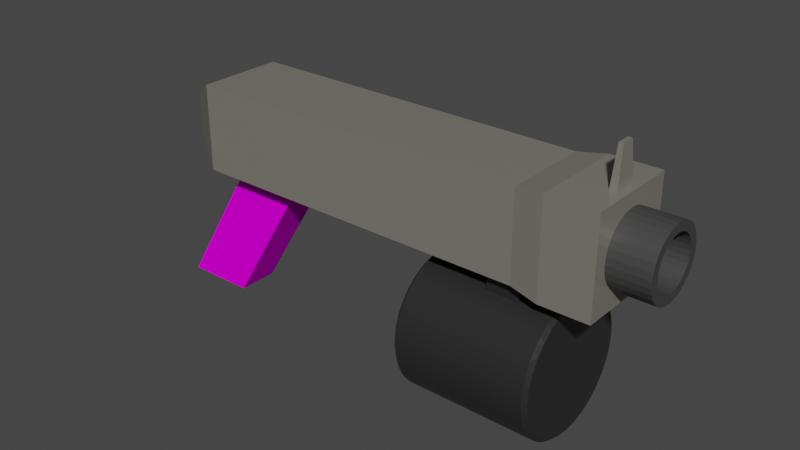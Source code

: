 # Source: nailgun.blend  (saved by Blender 3.0.42; exported with 4.5.12 LTS)
import bpy
from mathutils import Matrix  # noqa: F401  (used for matrix-valued properties, if any)

bpy.ops.wm.read_factory_settings(use_empty=True)
scene = bpy.context.scene
scene.name = 'Scene'

# ---- collections
col_collection = bpy.data.collections.new('Collection'); scene.collection.children.link(col_collection)

# ---- images (referenced by path relative to the original .blend; pixels are not part of the script)
import os
ASSET_DIR = os.environ.get("B2B_ASSET_DIR", "")  # directory of the original .blend (textures are referenced by path, not embedded)
HERE = os.path.dirname(os.path.abspath(__file__))  # packed textures are extracted next to this script under _unpacked/

def load_image(name, relpath, width, height, colorspace="sRGB"):
    """Load a texture the original file referenced (path relative to the .blend, or extracted next to this script)."""
    p = next((c for c in (os.path.join(HERE, relpath), os.path.join(ASSET_DIR, relpath)) if relpath and os.path.exists(c)), "")
    if p:
        img = bpy.data.images.load(p, check_existing=True)
        img.name = name
    else:  # same state as the original file: an image datablock whose file is absent (Cycles renders it pink)
        img = bpy.data.images.new(name, width, height)
        img.source = "FILE"
        img.filepath = "//" + (relpath or name)
    img.colorspace_settings.name = colorspace
    return img
img_nailgun_grip_png = load_image('nailgun_grip.png', 'nailgun_grip.png', 1024, 1024, 'sRGB')

# ---- materials (node trees are filled in below, after node groups)
mat_material_003 = bpy.data.materials.new('Material.003')
mat_material_003.use_transparent_shadow = False
mat_material_001 = bpy.data.materials.new('Material.001')
mat_material_001.use_transparent_shadow = False
mat_material_002 = bpy.data.materials.new('Material.002')
mat_material_002.use_transparent_shadow = False
mat_material_004 = bpy.data.materials.new('Material.004')
mat_material_004.use_transparent_shadow = False

# ---- material node trees
mat_material_003.use_nodes = True; mat_material_003.node_tree.nodes.clear()
_N = mat_material_003.node_tree.nodes; _L = mat_material_003.node_tree.links
n0 = _N.new('ShaderNodeBsdfPrincipled'); n0.name = 'Principled BSDF'; n0.location = (10, 300)
n0.distribution = 'GGX'
n0.subsurface_method = 'RANDOM_WALK_SKIN'
n0.inputs[0].default_value = (0.0291, 0.0291, 0.0291, 1.0)
n0.inputs[1].default_value = 0.1811
n0.inputs[2].default_value = 0.3504
n0.inputs[3].default_value = 1.45
n0.inputs[27].default_value = (0.0, 0.0, 0.0, 1.0)
n0.inputs[28].default_value = 1.0
n1 = _N.new('ShaderNodeOutputMaterial'); n1.name = 'Material Output'; n1.location = (300, 300)
_L.new(n0.outputs[0], n1.inputs[0])
n1.is_active_output = True
mat_material_001.use_nodes = True; mat_material_001.node_tree.nodes.clear()
_N = mat_material_001.node_tree.nodes; _L = mat_material_001.node_tree.links
n0 = _N.new('ShaderNodeBsdfPrincipled'); n0.name = 'Principled BSDF'; n0.location = (10, 300)
n0.distribution = 'GGX'
n0.subsurface_method = 'RANDOM_WALK_SKIN'
n0.inputs[0].default_value = (0.2529, 0.2402, 0.2041, 1.0)
n0.inputs[1].default_value = 0.252
n0.inputs[2].default_value = 0.2244
n0.inputs[3].default_value = 1.45
n0.inputs[27].default_value = (0.0, 0.0, 0.0, 1.0)
n0.inputs[28].default_value = 1.0
n1 = _N.new('ShaderNodeOutputMaterial'); n1.name = 'Material Output'; n1.location = (300, 300)
_L.new(n0.outputs[0], n1.inputs[0])
n1.is_active_output = True
mat_material_002.use_nodes = True; mat_material_002.node_tree.nodes.clear()
_N = mat_material_002.node_tree.nodes; _L = mat_material_002.node_tree.links
n0 = _N.new('ShaderNodeBsdfPrincipled'); n0.name = 'Principled BSDF'; n0.location = (10, 300)
n0.distribution = 'GGX'
n0.subsurface_method = 'RANDOM_WALK_SKIN'
n0.inputs[0].default_value = (0.05222, 0.05222, 0.05222, 1.0)
n0.inputs[3].default_value = 1.45
n0.inputs[27].default_value = (0.0, 0.0, 0.0, 1.0)
n0.inputs[28].default_value = 1.0
n1 = _N.new('ShaderNodeOutputMaterial'); n1.name = 'Material Output'; n1.location = (300, 300)
_L.new(n0.outputs[0], n1.inputs[0])
n1.is_active_output = True
mat_material_004.use_nodes = True; mat_material_004.node_tree.nodes.clear()
_N = mat_material_004.node_tree.nodes; _L = mat_material_004.node_tree.links
n0 = _N.new('ShaderNodeBsdfPrincipled'); n0.name = 'Principled BSDF'; n0.location = (10, 300)
n0.distribution = 'GGX'
n0.subsurface_method = 'RANDOM_WALK_SKIN'
n0.inputs[2].default_value = 1.0
n0.inputs[3].default_value = 1.45
n0.inputs[13].default_value = 0.0
n0.inputs[27].default_value = (0.0, 0.0, 0.0, 1.0)
n0.inputs[28].default_value = 1.0
n1 = _N.new('ShaderNodeOutputMaterial'); n1.name = 'Material Output'; n1.location = (300, 300)
n2 = _N.new('ShaderNodeTexImage'); n2.name = 'Image Texture'; n2.location = (-280, 280)
n2.image = img_nailgun_grip_png
n2.interpolation = 'Closest'
_L.new(n0.outputs[0], n1.inputs[0])
_L.new(n2.outputs[0], n0.inputs[0])
n1.is_active_output = True

# ---- world
world_world = bpy.data.worlds.new('World'); scene.world = world_world
world_world.use_nodes = True; world_world.node_tree.nodes.clear()
_N = world_world.node_tree.nodes; _L = world_world.node_tree.links
n0 = _N.new('ShaderNodeOutputWorld'); n0.name = 'World Output'; n0.location = (300, 300)
n1 = _N.new('ShaderNodeBackground'); n1.name = 'Background'; n1.location = (10, 300)
n1.inputs[0].default_value = (0.05088, 0.05088, 0.05088, 1.0)
_L.new(n1.outputs[0], n0.inputs[0])
n0.is_active_output = True
world_world.color = (0.05088, 0.05088, 0.05088)
world_world.use_sun_shadow = False
world_world.sun_shadow_jitter_overblur = 0.0

# ---- meshes
me_cylinder_002 = bpy.data.meshes.new('Cylinder.002')
me_cylinder_002.from_pydata([(-1.35e-08, 0.9466, -1.0), (-0.05293, 0.9948, -0.9468), (0.05293, 0.9948, -0.9468), (-1.397e-08, 0.9466, 1.0), (0.05293, 0.9948, 0.9468), (-0.05293, 0.9948, 0.9468), (0.1847, 0.9284, -1.0), (0.1422, 0.986, -0.9468), (0.246, 0.9653, -0.9468), (0.1847, 0.9284, 1.0), (0.246, 0.9653, 0.9468), (0.1422, 0.986, 0.9468), (0.3622, 0.8745, -1.0), (0.3318, 0.9393, -0.9468), (0.4296, 0.8988, -0.9468), (0.3622, 0.8745, 1.0), (0.4296, 0.8988, 0.9468), (0.3318, 0.9393, 0.9468), (0.5259, 0.787, -1.0), (0.5087, 0.8565, -0.9468), (0.5967, 0.7977, -0.9468), (0.5259, 0.787, 1.0), (0.5967, 0.7977, 0.9468), (0.5087, 0.8565, 0.9468), (0.6693, 0.6693, -1.0), (0.666, 0.7408, -0.9468), (0.7408, 0.666, -0.9468), (0.6693, 0.6693, 1.0), (0.7408, 0.666, 0.9468), (0.666, 0.7408, 0.9468), (0.787, 0.5259, -1.0), (0.7977, 0.5967, -0.9468), (0.8565, 0.5087, -0.9468), (0.787, 0.5259, 1.0), (0.8565, 0.5087, 0.9468), (0.7977, 0.5967, 0.9468), (0.8745, 0.3622, -1.0), (0.8988, 0.4296, -0.9468), (0.9393, 0.3318, -0.9468), (0.8745, 0.3622, 1.0), (0.9393, 0.3318, 0.9468), (0.8988, 0.4296, 0.9468), (0.9284, 0.1847, -1.0), (0.9653, 0.246, -0.9468), (0.986, 0.1422, -0.9468), (0.9284, 0.1847, 1.0), (0.986, 0.1422, 0.9468), (0.9653, 0.246, 0.9468), (0.9466, -4.051e-08, -1.0), (0.9948, 0.05293, -0.9468), (0.9948, -0.05293, -0.9468), (0.9466, -4.051e-08, 1.0), (0.9948, -0.05293, 0.9468), (0.9948, 0.05293, 0.9468), (0.9284, -0.1847, -1.0), (0.986, -0.1422, -0.9468), (0.9653, -0.246, -0.9468), (0.9284, -0.1847, 1.0), (0.9653, -0.246, 0.9468), (0.986, -0.1422, 0.9468), (0.8745, -0.3622, -1.0), (0.9393, -0.3318, -0.9468), (0.8988, -0.4296, -0.9468), (0.8745, -0.3622, 1.0), (0.8988, -0.4296, 0.9468), (0.9393, -0.3318, 0.9468), (0.787, -0.5259, -1.0), (0.8565, -0.5087, -0.9468), (0.7977, -0.5967, -0.9468), (0.787, -0.5259, 1.0), (0.7977, -0.5967, 0.9468), (0.8565, -0.5087, 0.9468), (0.6693, -0.6693, -1.0), (0.7408, -0.666, -0.9468), (0.666, -0.7408, -0.9468), (0.6693, -0.6693, 1.0), (0.666, -0.7408, 0.9468), (0.7408, -0.666, 0.9468), (0.5259, -0.787, -1.0), (0.5967, -0.7977, -0.9468), (0.5087, -0.8565, -0.9468), (0.5259, -0.787, 1.0), (0.5087, -0.8565, 0.9468), (0.5967, -0.7977, 0.9468), (0.3622, -0.8745, -1.0), (0.4296, -0.8988, -0.9468), (0.3318, -0.9393, -0.9468), (0.3622, -0.8745, 1.0), (0.3318, -0.9393, 0.9468), (0.4296, -0.8988, 0.9468), (0.1847, -0.9284, -1.0), (0.246, -0.9653, -0.9468), (0.1422, -0.986, -0.9468), (0.1847, -0.9284, 1.0), (0.1422, -0.986, 0.9468), (0.246, -0.9653, 0.9468), (-8.149e-08, -0.9466, -1.0), (0.05293, -0.9948, -0.9468), (-0.05293, -0.9948, -0.9468), (-8.103e-08, -0.9466, 1.0), (-0.05293, -0.9948, 0.9468), (0.05293, -0.9948, 0.9468), (-0.1847, -0.9284, -1.0), (-0.1422, -0.986, -0.9468), (-0.246, -0.9653, -0.9468), (-0.1847, -0.9284, 1.0), (-0.246, -0.9653, 0.9468), (-0.1422, -0.986, 0.9468), (-0.3622, -0.8745, -1.0), (-0.3318, -0.9393, -0.9468), (-0.4296, -0.8988, -0.9468), (-0.3622, -0.8745, 1.0), (-0.4296, -0.8988, 0.9468), (-0.3318, -0.9393, 0.9468), (-0.5259, -0.787, -1.0), (-0.5087, -0.8565, -0.9468), (-0.5967, -0.7977, -0.9468), (-0.5259, -0.787, 1.0), (-0.5967, -0.7977, 0.9468), (-0.5087, -0.8565, 0.9468), (-0.6693, -0.6693, -1.0), (-0.666, -0.7408, -0.9468), (-0.7408, -0.666, -0.9468), (-0.6693, -0.6693, 1.0), (-0.7408, -0.666, 0.9468), (-0.666, -0.7408, 0.9468), (-0.787, -0.5259, -1.0), (-0.7977, -0.5967, -0.9468), (-0.8565, -0.5087, -0.9468), (-0.787, -0.5259, 1.0), (-0.8565, -0.5087, 0.9468), (-0.7977, -0.5967, 0.9468), (-0.8745, -0.3622, -1.0), (-0.8988, -0.4296, -0.9468), (-0.9393, -0.3318, -0.9468), (-0.8745, -0.3622, 1.0), (-0.9393, -0.3318, 0.9468), (-0.8988, -0.4296, 0.9468), (-0.9284, -0.1847, -1.0), (-0.9653, -0.246, -0.9468), (-0.986, -0.1422, -0.9468), (-0.9284, -0.1847, 1.0), (-0.986, -0.1422, 0.9468), (-0.9653, -0.246, 0.9468), (-0.9466, 1.211e-08, -1.0), (-0.9948, -0.05293, -0.9468), (-0.9948, 0.05293, -0.9468), (-0.9466, 1.211e-08, 1.0), (-0.9948, 0.05293, 0.9468), (-0.9948, -0.05293, 0.9468), (-0.9284, 0.1847, -1.0), (-0.986, 0.1422, -0.9468), (-0.9653, 0.246, -0.9468), (-0.9284, 0.1847, 1.0), (-0.9653, 0.246, 0.9468), (-0.986, 0.1422, 0.9468), (-0.8745, 0.3622, -1.0), (-0.9393, 0.3318, -0.9468), (-0.8988, 0.4296, -0.9468), (-0.8745, 0.3622, 1.0), (-0.8988, 0.4296, 0.9468), (-0.9393, 0.3318, 0.9468), (-0.787, 0.5259, -1.0), (-0.8565, 0.5087, -0.9468), (-0.7977, 0.5967, -0.9468), (-0.787, 0.5259, 1.0), (-0.7977, 0.5967, 0.9468), (-0.8565, 0.5087, 0.9468), (-0.6693, 0.6693, -1.0), (-0.7408, 0.666, -0.9468), (-0.666, 0.7408, -0.9468), (-0.6693, 0.6693, 1.0), (-0.666, 0.7408, 0.9468), (-0.7408, 0.666, 0.9468), (-0.5259, 0.787, -1.0), (-0.5967, 0.7977, -0.9468), (-0.5087, 0.8565, -0.9468), (-0.5259, 0.787, 1.0), (-0.5087, 0.8565, 0.9468), (-0.5967, 0.7977, 0.9468), (-0.3622, 0.8745, -1.0), (-0.4296, 0.8988, -0.9468), (-0.3318, 0.9393, -0.9468), (-0.3622, 0.8745, 1.0), (-0.3318, 0.9393, 0.9468), (-0.4296, 0.8988, 0.9468), (-0.1847, 0.9284, -1.0), (-0.246, 0.9653, -0.9468), (-0.1422, 0.986, -0.9468), (-0.1847, 0.9284, 1.0), (-0.1422, 0.986, 0.9468), (-0.246, 0.9653, 0.9468), (-0.6677, 0.7051, -0.9734), (-0.5613, 0.7924, -0.9734), (-0.05293, 0.9948, 0.0), (0.05293, 0.9948, 0.0), (0.246, 0.9653, 0.0), (0.1422, 0.986, 0.0), (0.4296, 0.8988, 0.0), (0.3318, 0.9393, 0.0), (0.5967, 0.7977, 0.0), (0.5087, 0.8565, 0.0), (0.7408, 0.666, 0.0), (0.666, 0.7408, 0.0), (0.8565, 0.5087, 0.0), (0.7977, 0.5967, 0.0), (0.9393, 0.3318, 0.0), (0.8988, 0.4296, 0.0), (0.986, 0.1422, 0.0), (0.9653, 0.246, 0.0), (0.9948, -0.05293, 0.0), (0.9948, 0.05293, 0.0), (0.9653, -0.246, 0.0), (0.986, -0.1422, 0.0), (0.8988, -0.4296, 0.0), (0.9393, -0.3318, 0.0), (0.7977, -0.5967, 0.0), (0.8565, -0.5087, 0.0), (0.666, -0.7408, 0.0), (0.7408, -0.666, 0.0), (0.5087, -0.8565, 0.0), (0.5967, -0.7977, 0.0), (0.3318, -0.9393, 0.0), (0.4296, -0.8988, 0.0), (0.1422, -0.986, 0.0), (0.246, -0.9653, 0.0), (-0.05293, -0.9948, 0.0), (0.05293, -0.9948, 0.0), (-0.246, -0.9653, 0.0), (-0.1422, -0.986, 0.0), (-0.4296, -0.8988, 0.0), (-0.3318, -0.9393, 0.0), (-0.5967, -0.7977, 0.0), (-0.5087, -0.8565, 0.0), (-0.7408, -0.666, 0.0), (-0.666, -0.7408, 0.0), (-0.8565, -0.5087, 0.0), (-0.7977, -0.5967, 0.0), (-0.9393, -0.3318, 0.0), (-0.8988, -0.4296, 0.0), (-0.986, -0.1422, 0.0), (-0.9653, -0.246, 0.0), (-0.9948, 0.05293, 0.0), (-0.9948, -0.05293, 0.0), (-0.9653, 0.246, 0.0), (-0.986, 0.1422, 0.0), (-0.8988, 0.4296, 0.0), (-0.9393, 0.3318, 0.0), (-0.7977, 0.5967, 0.0), (-0.8565, 0.5087, 0.0), (-0.666, 0.7408, 0.0), (-0.7408, 0.666, 0.0), (-0.5087, 0.8565, 0.0), (-0.5967, 0.7977, 0.0), (-0.3318, 0.9393, 0.0), (-0.4296, 0.8988, 0.0), (-0.1422, 0.986, 0.0), (-0.246, 0.9653, 0.0), (-0.9904, 0.09755, -0.9468), (-0.9375, 0.09233, -1.0), (-0.9904, 0.09755, 0.9468), (-0.9375, 0.09233, 1.0), (-0.9904, 0.09755, 0.0), (-0.7693, -0.6313, -0.9468), (-0.7282, -0.5976, -1.0), (-0.7693, -0.6313, 0.9468), (-0.7282, -0.5976, 1.0), (-0.7693, -0.6313, 0.0), (-0.05293, 0.9948, 0.4734), (0.1422, 0.986, 0.4734), (0.3318, 0.9393, 0.4734), (0.5087, 0.8565, 0.4734), (0.666, 0.7408, 0.4734), (0.7977, 0.5967, 0.4734), (0.8988, 0.4296, 0.4734), (0.9653, 0.246, 0.4734), (0.9948, 0.05293, 0.4734), (0.986, -0.1422, 0.4734), (0.9393, -0.3318, 0.4734), (0.8565, -0.5087, 0.4734), (0.7408, -0.666, 0.4734), (0.5967, -0.7977, 0.4734), (0.4296, -0.8988, 0.4734), (0.246, -0.9653, 0.4734), (0.05293, -0.9948, 0.4734), (-0.1422, -0.986, 0.4734), (-0.3318, -0.9393, 0.4734), (-0.5087, -0.8565, 0.4734), (-0.666, -0.7408, 0.4734), (-0.7977, -0.5967, 0.4734), (-0.8988, -0.4296, 0.4734), (-0.9653, -0.246, 0.4734), (-0.9948, -0.05293, 0.4734), (-0.986, 0.1422, 0.4734), (-0.9393, 0.3318, 0.4734), (-0.8565, 0.5087, 0.4734), (-0.7408, 0.666, 0.4734), (-0.5967, 0.7977, 0.4734), (-0.4296, 0.8988, 0.4734), (-0.246, 0.9653, 0.4734), (0.05293, 0.9948, 0.4734), (0.246, 0.9653, 0.4734), (0.4296, 0.8988, 0.4734), (0.5967, 0.7977, 0.4734), (0.7408, 0.666, 0.4734), (0.8565, 0.5087, 0.4734), (0.9393, 0.3318, 0.4734), (0.986, 0.1422, 0.4734), (0.9948, -0.05293, 0.4734), (0.9653, -0.246, 0.4734), (0.8988, -0.4296, 0.4734), (0.7977, -0.5967, 0.4734), (0.666, -0.7408, 0.4734), (0.5087, -0.8565, 0.4734), (0.3318, -0.9393, 0.4734), (0.1422, -0.986, 0.4734), (-0.05293, -0.9948, 0.4734), (-0.246, -0.9653, 0.4734), (-0.4296, -0.8988, 0.4734), (-0.5967, -0.7977, 0.4734), (-0.7408, -0.666, 0.4734), (-0.8565, -0.5087, 0.4734), (-0.9393, -0.3318, 0.4734), (-0.986, -0.1422, 0.4734), (-0.9948, 0.05293, 0.4734), (-0.9653, 0.246, 0.4734), (-0.8988, 0.4296, 0.4734), (-0.7977, 0.5967, 0.4734), (-0.666, 0.7408, 0.4734), (-0.5087, 0.8565, 0.4734), (-0.3318, 0.9393, 0.4734), (-0.1422, 0.986, 0.4734), (-0.9904, 0.09755, 0.4734), (-0.7693, -0.6313, 0.4734), (-1.914, -0.3219, 0.0), (-1.873, -0.4198, 0.0), (-1.96, -0.1323, 0.0), (-1.94, -0.2362, 0.0), (-1.969, 0.06277, 0.0), (-1.969, -0.04309, 0.0), (-1.94, 0.2558, 0.0), (-1.96, 0.152, 0.0), (-1.873, 0.4394, 0.0), (-1.914, 0.3416, 0.0), (-1.965, 0.1074, 0.0), (-1.873, -0.4198, 0.4734), (-1.94, -0.2362, 0.4734), (-1.969, -0.04309, 0.4734), (-1.96, 0.152, 0.4734), (-1.914, 0.3416, 0.4734), (-1.914, -0.3219, 0.4734), (-1.96, -0.1323, 0.4734), (-1.969, 0.06277, 0.4734), (-1.94, 0.2558, 0.4734), (-1.873, 0.4394, 0.4734), (-1.965, 0.1074, 0.4734), (0.05293, 0.9948, -0.4734), (0.246, 0.9653, -0.4734), (0.4296, 0.8988, -0.4734), (0.5967, 0.7977, -0.4734), (0.7408, 0.666, -0.4734), (0.8565, 0.5087, -0.4734), (0.9393, 0.3318, -0.4734), (0.986, 0.1422, -0.4734), (0.9948, -0.05293, -0.4734), (0.9653, -0.246, -0.4734), (0.8988, -0.4296, -0.4734), (0.7977, -0.5967, -0.4734), (0.666, -0.7408, -0.4734), (0.5087, -0.8565, -0.4734), (0.3318, -0.9393, -0.4734), (0.1422, -0.986, -0.4734), (-0.05293, -0.9948, -0.4734), (-0.246, -0.9653, -0.4734), (-0.4296, -0.8988, -0.4734), (-0.5967, -0.7977, -0.4734), (-0.7408, -0.666, -0.4734), (-0.8565, -0.5087, -0.4734), (-0.9393, -0.3318, -0.4734), (-0.986, -0.1422, -0.4734), (-0.9948, 0.05293, -0.4734), (-0.9653, 0.246, -0.4734), (-0.8988, 0.4296, -0.4734), (-0.7977, 0.5967, -0.4734), (-0.666, 0.7408, -0.4734), (-0.5087, 0.8565, -0.4734), (-0.3318, 0.9393, -0.4734), (-0.1422, 0.986, -0.4734), (-0.05293, 0.9948, -0.4734), (0.1422, 0.986, -0.4734), (0.3318, 0.9393, -0.4734), (0.5087, 0.8565, -0.4734), (0.666, 0.7408, -0.4734), (0.7977, 0.5967, -0.4734), (0.8988, 0.4296, -0.4734), (0.9653, 0.246, -0.4734), (0.9948, 0.05293, -0.4734), (0.986, -0.1422, -0.4734), (0.9393, -0.3318, -0.4734), (0.8565, -0.5087, -0.4734), (0.7408, -0.666, -0.4734), (0.5967, -0.7977, -0.4734), (0.4296, -0.8988, -0.4734), (0.246, -0.9653, -0.4734), (0.05293, -0.9948, -0.4734), (-0.1422, -0.986, -0.4734), (-0.3318, -0.9393, -0.4734), (-0.5087, -0.8565, -0.4734), (-0.666, -0.7408, -0.4734), (-0.7977, -0.5967, -0.4734), (-0.8988, -0.4296, -0.4734), (-0.9653, -0.246, -0.4734), (-0.9948, -0.05293, -0.4734), (-0.986, 0.1422, -0.4734), (-0.9393, 0.3318, -0.4734), (-0.8565, 0.5087, -0.4734), (-0.7408, 0.666, -0.4734), (-0.5967, 0.7977, -0.4734), (-0.4296, 0.8988, -0.4734), (-0.246, 0.9653, -0.4734), (-0.9904, 0.09755, -0.4734), (-0.7693, -0.6313, -0.4734)], [], [(331, 190, 5, 268), (302, 16, 23, 271), (303, 22, 29, 272), (304, 28, 35, 273), (305, 34, 41, 274), (306, 40, 47, 275), (307, 46, 53, 276), (308, 52, 59, 277), (309, 58, 65, 278), (310, 64, 71, 279), (311, 70, 77, 280), (312, 76, 83, 281), (313, 82, 89, 282), (314, 88, 95, 283), (315, 94, 101, 284), (316, 100, 107, 285), (317, 106, 113, 286), (318, 112, 119, 287), (319, 118, 125, 288), (333, 265, 131, 289), (321, 130, 137, 290), (322, 136, 143, 291), (323, 142, 149, 292), (332, 260, 155, 293), (325, 154, 161, 294), (326, 160, 167, 295), (327, 166, 173, 296), (328, 172, 179, 297), (329, 178, 185, 298), (330, 184, 191, 299), (301, 10, 17, 270), (9, 3, 189, 183, 177, 171, 165, 159, 153, 261, 147, 141, 135, 129, 266, 123, 117, 111, 105, 99, 93, 87, 81, 75, 69, 63, 57, 51, 45, 39, 33, 27, 21, 15), (300, 4, 11, 269), (0, 1, 2), (3, 4, 5), (6, 7, 8), (9, 10, 11), (12, 13, 14), (15, 16, 17), (18, 19, 20), (21, 22, 23), (24, 25, 26), (27, 28, 29), (30, 31, 32), (33, 34, 35), (36, 37, 38), (39, 40, 41), (42, 43, 44), (45, 46, 47), (48, 49, 50), (51, 52, 53), (54, 55, 56), (57, 58, 59), (60, 61, 62), (63, 64, 65), (66, 67, 68), (69, 70, 71), (72, 73, 74), (75, 76, 77), (78, 79, 80), (81, 82, 83), (84, 85, 86), (87, 88, 89), (90, 91, 92), (93, 94, 95), (96, 97, 98), (99, 100, 101), (102, 103, 104), (105, 106, 107), (108, 109, 110), (111, 112, 113), (114, 115, 116), (117, 118, 119), (120, 121, 122), (123, 124, 125), (126, 127, 128), (129, 130, 131), (132, 133, 134), (135, 136, 137), (138, 139, 140), (141, 142, 143), (144, 145, 146), (147, 148, 149), (150, 151, 152), (153, 154, 155), (156, 157, 158), (159, 160, 161), (162, 163, 164), (165, 166, 167), (168, 169, 170, 192), (171, 172, 173), (174, 193, 175, 176), (177, 178, 179), (180, 181, 182), (183, 184, 185), (186, 187, 188), (189, 190, 191), (2, 7, 6, 0), (11, 4, 3, 9), (268, 5, 4, 300), (357, 8, 7, 389), (8, 13, 12, 6), (17, 10, 9, 15), (358, 14, 13, 390), (14, 19, 18, 12), (23, 16, 15, 21), (359, 20, 19, 391), (20, 25, 24, 18), (29, 22, 21, 27), (360, 26, 25, 392), (26, 31, 30, 24), (35, 28, 27, 33), (361, 32, 31, 393), (32, 37, 36, 30), (41, 34, 33, 39), (362, 38, 37, 394), (38, 43, 42, 36), (47, 40, 39, 45), (363, 44, 43, 395), (44, 49, 48, 42), (53, 46, 45, 51), (364, 50, 49, 396), (50, 55, 54, 48), (59, 52, 51, 57), (365, 56, 55, 397), (56, 61, 60, 54), (65, 58, 57, 63), (366, 62, 61, 398), (62, 67, 66, 60), (71, 64, 63, 69), (367, 68, 67, 399), (68, 73, 72, 66), (77, 70, 69, 75), (368, 74, 73, 400), (74, 79, 78, 72), (83, 76, 75, 81), (369, 80, 79, 401), (80, 85, 84, 78), (89, 82, 81, 87), (370, 86, 85, 402), (86, 91, 90, 84), (95, 88, 87, 93), (371, 92, 91, 403), (92, 97, 96, 90), (101, 94, 93, 99), (372, 98, 97, 404), (98, 103, 102, 96), (107, 100, 99, 105), (373, 104, 103, 405), (104, 109, 108, 102), (113, 106, 105, 111), (374, 110, 109, 406), (110, 115, 114, 108), (119, 112, 111, 117), (375, 116, 115, 407), (116, 121, 120, 114), (125, 118, 117, 123), (376, 122, 121, 408), (263, 127, 126, 264), (265, 124, 123, 266), (377, 128, 127, 409), (128, 133, 132, 126), (137, 130, 129, 135), (378, 134, 133, 410), (134, 139, 138, 132), (143, 136, 135, 141), (379, 140, 139, 411), (140, 145, 144, 138), (149, 142, 141, 147), (380, 146, 145, 412), (258, 151, 150, 259), (260, 148, 147, 261), (381, 152, 151, 413), (152, 157, 156, 150), (161, 154, 153, 159), (382, 158, 157, 414), (158, 163, 162, 156), (167, 160, 159, 165), (383, 164, 163, 415), (164, 169, 168, 162), (173, 166, 165, 171), (384, 170, 169, 416), (192, 193, 174, 168), (179, 172, 171, 177), (385, 176, 175, 417), (176, 181, 180, 174), (185, 178, 177, 183), (386, 182, 181, 418), (182, 187, 186, 180), (191, 184, 183, 189), (387, 188, 187, 419), (188, 1, 0, 186), (5, 190, 189, 3), (0, 6, 12, 18, 24, 30, 36, 42, 48, 54, 60, 66, 72, 78, 84, 90, 96, 102, 108, 114, 120, 264, 126, 132, 138, 144, 259, 150, 156, 162, 168, 174, 180, 186), (170, 175, 193, 192), (331, 256, 257, 299), (330, 254, 255, 298), (329, 252, 253, 297), (328, 250, 251, 296), (327, 248, 249, 295), (240, 241, 337, 336), (239, 290, 345, 335), (242, 243, 339, 338), (322, 291, 346, 350), (244, 245, 341, 340), (321, 236, 237, 289), (320, 234, 235, 288), (319, 232, 233, 287), (318, 230, 231, 286), (317, 228, 229, 285), (316, 226, 227, 284), (315, 224, 225, 283), (314, 222, 223, 282), (313, 220, 221, 281), (312, 218, 219, 280), (311, 216, 217, 279), (310, 214, 215, 278), (309, 212, 213, 277), (308, 210, 211, 276), (307, 208, 209, 275), (306, 206, 207, 274), (305, 204, 205, 273), (304, 202, 203, 272), (303, 200, 201, 271), (302, 198, 199, 270), (301, 196, 197, 269), (388, 194, 195, 356), (356, 195, 197, 389), (357, 196, 199, 390), (386, 254, 257, 419), (385, 252, 255, 418), (384, 250, 253, 417), (383, 248, 251, 416), (382, 246, 249, 415), (381, 244, 247, 414), (420, 262, 245, 413), (379, 240, 243, 412), (378, 238, 241, 411), (377, 236, 239, 410), (421, 267, 237, 409), (375, 232, 235, 408), (374, 230, 233, 407), (373, 228, 231, 406), (372, 226, 229, 405), (371, 224, 227, 404), (370, 222, 225, 403), (369, 220, 223, 402), (368, 218, 221, 401), (367, 216, 219, 400), (366, 214, 217, 399), (365, 212, 215, 398), (364, 210, 213, 397), (363, 208, 211, 396), (362, 206, 209, 395), (361, 204, 207, 394), (360, 202, 205, 393), (359, 200, 203, 392), (358, 198, 201, 391), (387, 256, 194, 388), (380, 242, 262, 420), (155, 260, 261, 153), (146, 258, 259, 144), (324, 148, 260, 332), (376, 234, 267, 421), (131, 265, 266, 129), (122, 263, 264, 120), (320, 124, 265, 333), (234, 320, 333, 267), (323, 292, 347, 351), (10, 301, 269, 11), (16, 302, 270, 17), (22, 303, 271, 23), (28, 304, 272, 29), (34, 305, 273, 35), (40, 306, 274, 41), (46, 307, 275, 47), (52, 308, 276, 53), (58, 309, 277, 59), (64, 310, 278, 65), (70, 311, 279, 71), (76, 312, 280, 77), (82, 313, 281, 83), (88, 314, 282, 89), (94, 315, 283, 95), (100, 316, 284, 101), (106, 317, 285, 107), (112, 318, 286, 113), (118, 319, 287, 119), (124, 320, 288, 125), (130, 321, 289, 131), (136, 322, 290, 137), (142, 323, 291, 143), (148, 324, 292, 149), (154, 325, 293, 155), (160, 326, 294, 161), (166, 327, 295, 167), (172, 328, 296, 173), (178, 329, 297, 179), (184, 330, 298, 185), (190, 331, 299, 191), (194, 268, 300, 195), (195, 300, 269, 197), (196, 301, 270, 199), (254, 330, 299, 257), (252, 329, 298, 255), (250, 328, 297, 253), (248, 327, 296, 251), (246, 326, 295, 249), (246, 247, 343, 342), (241, 238, 334, 337), (332, 293, 348, 355), (294, 326, 354, 349), (236, 321, 290, 239), (267, 333, 289, 237), (232, 319, 288, 235), (230, 318, 287, 233), (228, 317, 286, 231), (226, 316, 285, 229), (224, 315, 284, 227), (222, 314, 283, 225), (220, 313, 282, 223), (218, 312, 281, 221), (216, 311, 280, 219), (214, 310, 279, 217), (212, 309, 278, 215), (210, 308, 277, 213), (208, 307, 276, 211), (206, 306, 275, 209), (204, 305, 274, 207), (202, 304, 273, 205), (200, 303, 272, 203), (198, 302, 271, 201), (256, 331, 268, 194), (354, 342, 343, 349), (353, 340, 341, 348), (352, 338, 339, 347), (351, 336, 337, 346), (350, 334, 335, 345), (338, 352, 355, 344), (340, 353, 349, 343), (344, 355, 348, 341), (336, 351, 347, 339), (334, 350, 346, 337), (290, 322, 350, 345), (324, 332, 355, 352), (262, 242, 338, 344), (238, 239, 335, 334), (291, 323, 351, 346), (247, 244, 340, 343), (292, 324, 352, 347), (326, 246, 342, 354), (245, 262, 344, 341), (293, 325, 353, 348), (325, 294, 349, 353), (243, 240, 336, 339), (122, 376, 421, 263), (146, 380, 420, 258), (188, 387, 388, 1), (14, 358, 391, 19), (20, 359, 392, 25), (26, 360, 393, 31), (32, 361, 394, 37), (38, 362, 395, 43), (44, 363, 396, 49), (50, 364, 397, 55), (56, 365, 398, 61), (62, 366, 399, 67), (68, 367, 400, 73), (74, 368, 401, 79), (80, 369, 402, 85), (86, 370, 403, 91), (92, 371, 404, 97), (98, 372, 405, 103), (104, 373, 406, 109), (110, 374, 407, 115), (116, 375, 408, 121), (263, 421, 409, 127), (128, 377, 410, 133), (134, 378, 411, 139), (140, 379, 412, 145), (258, 420, 413, 151), (152, 381, 414, 157), (158, 382, 415, 163), (164, 383, 416, 169), (170, 384, 417, 175), (176, 385, 418, 181), (182, 386, 419, 187), (8, 357, 390, 13), (2, 356, 389, 7), (1, 388, 356, 2), (256, 387, 419, 257), (254, 386, 418, 255), (252, 385, 417, 253), (250, 384, 416, 251), (248, 383, 415, 249), (246, 382, 414, 247), (244, 381, 413, 245), (242, 380, 412, 243), (240, 379, 411, 241), (238, 378, 410, 239), (236, 377, 409, 237), (234, 376, 408, 235), (232, 375, 407, 233), (230, 374, 406, 231), (228, 373, 405, 229), (226, 372, 404, 227), (224, 371, 403, 225), (222, 370, 402, 223), (220, 369, 401, 221), (218, 368, 400, 219), (216, 367, 399, 217), (214, 366, 398, 215), (212, 365, 397, 213), (210, 364, 396, 211), (208, 363, 395, 209), (206, 362, 394, 207), (204, 361, 393, 205), (202, 360, 392, 203), (200, 359, 391, 201), (198, 358, 390, 199), (196, 357, 389, 197)])
_uv = me_cylinder_002.uv_layers.new(name='UVMap')
_uv.uv.foreach_set('vector', [0.02277, 0.8684, 0.02277, 0.9867, 0.008479, 0.9867, 0.008479, 0.8684, 0.929, 0.8684, 0.929, 0.9867, 0.9147, 0.9867, 0.9147, 0.8684, 0.8978, 0.8684, 0.8978, 0.9867, 0.8835, 0.9867, 0.8835, 0.8684, 0.8665, 0.8684, 0.8665, 0.9867, 0.8522, 0.9867, 0.8522, 0.8684, 0.8353, 0.8684, 0.8353, 0.9867, 0.821, 0.9867, 0.821, 0.8684, 0.804, 0.8684, 0.804, 0.9867, 0.7897, 0.9867, 0.7897, 0.8684, 0.7728, 0.8684, 0.7728, 0.9867, 0.7585, 0.9867, 0.7585, 0.8684, 0.7415, 0.8684, 0.7415, 0.9867, 0.7272, 0.9867, 0.7272, 0.8684, 0.7103, 0.8684, 0.7103, 0.9867, 0.696, 0.9867, 0.696, 0.8684, 0.679, 0.8684, 0.679, 0.9867, 0.6647, 0.9867, 0.6647, 0.8684, 0.6478, 0.8684, 0.6478, 0.9867, 0.6335, 0.9867, 0.6335, 0.8684, 0.6165, 0.8684, 0.6165, 0.9867, 0.6022, 0.9867, 0.6022, 0.8684, 0.5853, 0.8684, 0.5853, 0.9867, 0.571, 0.9867, 0.571, 0.8684, 0.554, 0.8684, 0.554, 0.9867, 0.5397, 0.9867, 0.5397, 0.8684, 0.5228, 0.8684, 0.5228, 0.9867, 0.5085, 0.9867, 0.5085, 0.8684, 0.4915, 0.8684, 0.4915, 0.9867, 0.4772, 0.9867, 0.4772, 0.8684, 0.4603, 0.8684, 0.4603, 0.9867, 0.446, 0.9867, 0.446, 0.8684, 0.429, 0.8684, 0.429, 0.9867, 0.4147, 0.9867, 0.4147, 0.8684, 0.3978, 0.8684, 0.3978, 0.9867, 0.3835, 0.9867, 0.3835, 0.8684, 0.3594, 0.8684, 0.3594, 0.9867, 0.3522, 0.9867, 0.3522, 0.8684, 0.3353, 0.8684, 0.3353, 0.9867, 0.321, 0.9867, 0.321, 0.8684, 0.304, 0.8684, 0.304, 0.9867, 0.2897, 0.9867, 0.2897, 0.8684, 0.2728, 0.8684, 0.2728, 0.9867, 0.2585, 0.9867, 0.2585, 0.8684, 0.2344, 0.8684, 0.2344, 0.9867, 0.2272, 0.9867, 0.2272, 0.8684, 0.2103, 0.8684, 0.2103, 0.9867, 0.196, 0.9867, 0.196, 0.8684, 0.179, 0.8684, 0.179, 0.9867, 0.1647, 0.9867, 0.1647, 0.8684, 0.1478, 0.8684, 0.1478, 0.9867, 0.1335, 0.9867, 0.1335, 0.8684, 0.1165, 0.8684, 0.1165, 0.9867, 0.1022, 0.9867, 0.1022, 0.8684, 0.08527, 0.8684, 0.08527, 0.9867, 0.07098, 0.9867, 0.07098, 0.8684, 0.05402, 0.8684, 0.05402, 0.9867, 0.03973, 0.9867, 0.03973, 0.8684, 0.9603, 0.8684, 0.9603, 0.9867, 0.946, 0.9867, 0.946, 0.8684, 0.2943, 0.4728, 0.25, 0.4772, 0.2057, 0.4728, 0.1631, 0.4599, 0.1238, 0.4389, 0.08936, 0.4106, 0.06111, 0.3762, 0.04012, 0.3369, 0.02719, 0.2943, 0.02501, 0.2722, 0.02283, 0.25, 0.02719, 0.2057, 0.04012, 0.1631, 0.06111, 0.1238, 0.07524, 0.1066, 0.08936, 0.08936, 0.1238, 0.06111, 0.1631, 0.04012, 0.2057, 0.02719, 0.25, 0.02283, 0.2943, 0.02719, 0.3369, 0.04012, 0.3762, 0.06111, 0.4106, 0.08936, 0.4389, 0.1238, 0.4599, 0.1631, 0.4728, 0.2057, 0.4772, 0.25, 0.4728, 0.2943, 0.4599, 0.3369, 0.4389, 0.3762, 0.4106, 0.4106, 0.3762, 0.4389, 0.3369, 0.4599, 0.9915, 0.8684, 0.9915, 0.9867, 0.9772, 0.9867, 0.9772, 0.8684, 0.75, 0.4772, 0.7373, 0.4887, 0.7627, 0.4887, 0.25, 0.4772, 0.2627, 0.4887, 0.2373, 0.4887, 0.7943, 0.4728, 0.7841, 0.4866, 0.809, 0.4817, 0.2943, 0.4728, 0.309, 0.4817, 0.2841, 0.4866, 0.8369, 0.4599, 0.8296, 0.4754, 0.8531, 0.4657, 0.3369, 0.4599, 0.3531, 0.4657, 0.3296, 0.4754, 0.8762, 0.4389, 0.8721, 0.4556, 0.8932, 0.4415, 0.3762, 0.4389, 0.3932, 0.4415, 0.3721, 0.4556, 0.9106, 0.4106, 0.9098, 0.4278, 0.9278, 0.4098, 0.4106, 0.4106, 0.4278, 0.4098, 0.4098, 0.4278, 0.9389, 0.3762, 0.9415, 0.3932, 0.9556, 0.3721, 0.4389, 0.3762, 0.4556, 0.3721, 0.4415, 0.3932, 0.9599, 0.3369, 0.9657, 0.3531, 0.9754, 0.3296, 0.4599, 0.3369, 0.4754, 0.3296, 0.4657, 0.3531, 0.9728, 0.2943, 0.9817, 0.309, 0.9866, 0.2841, 0.4728, 0.2943, 0.4866, 0.2841, 0.4817, 0.309, 0.9772, 0.25, 0.9887, 0.2627, 0.9887, 0.2373, 0.4772, 0.25, 0.4887, 0.2373, 0.4887, 0.2627, 0.9728, 0.2057, 0.9866, 0.2159, 0.9817, 0.191, 0.4728, 0.2057, 0.4817, 0.191, 0.4866, 0.2159, 0.9599, 0.1631, 0.9754, 0.1704, 0.9657, 0.1469, 0.4599, 0.1631, 0.4657, 0.1469, 0.4754, 0.1704, 0.9389, 0.1238, 0.9556, 0.1279, 0.9415, 0.1068, 0.4389, 0.1238, 0.4415, 0.1068, 0.4556, 0.1279, 0.9106, 0.08936, 0.9278, 0.09016, 0.9098, 0.0722, 0.4106, 0.08936, 0.4098, 0.0722, 0.4278, 0.09016, 0.8762, 0.06111, 0.8932, 0.05855, 0.8721, 0.04443, 0.3762, 0.06111, 0.3721, 0.04443, 0.3932, 0.05855, 0.8369, 0.04012, 0.8531, 0.03429, 0.8296, 0.02456, 0.3369, 0.04012, 0.3296, 0.02456, 0.3531, 0.03429, 0.7943, 0.02719, 0.809, 0.01832, 0.7841, 0.01336, 0.2943, 0.02719, 0.2841, 0.01336, 0.309, 0.01832, 0.75, 0.02283, 0.7627, 0.01125, 0.7373, 0.01125, 0.25, 0.02283, 0.2373, 0.01125, 0.2627, 0.01125, 0.7057, 0.02719, 0.7159, 0.01336, 0.691, 0.01832, 0.2057, 0.02719, 0.191, 0.01832, 0.2159, 0.01336, 0.6631, 0.04012, 0.6704, 0.02456, 0.6469, 0.03429, 0.1631, 0.04012, 0.1469, 0.03429, 0.1704, 0.02456, 0.6238, 0.06111, 0.6279, 0.04443, 0.6068, 0.05855, 0.1238, 0.06111, 0.1068, 0.05855, 0.1279, 0.04443, 0.5894, 0.08936, 0.5902, 0.0722, 0.5722, 0.09016, 0.08936, 0.08936, 0.0722, 0.09016, 0.09016, 0.0722, 0.5611, 0.1238, 0.5585, 0.1068, 0.5444, 0.1279, 0.06111, 0.1238, 0.04443, 0.1279, 0.05855, 0.1068, 0.5401, 0.1631, 0.5343, 0.1469, 0.5246, 0.1704, 0.04012, 0.1631, 0.02456, 0.1704, 0.03429, 0.1469, 0.5272, 0.2057, 0.5183, 0.191, 0.5134, 0.2159, 0.02719, 0.2057, 0.01336, 0.2159, 0.01832, 0.191, 0.5228, 0.25, 0.5113, 0.2373, 0.5113, 0.2627, 0.02283, 0.25, 0.01125, 0.2627, 0.01125, 0.2373, 0.5272, 0.2943, 0.5134, 0.2841, 0.5183, 0.309, 0.02719, 0.2943, 0.01832, 0.309, 0.01336, 0.2841, 0.5401, 0.3369, 0.5246, 0.3296, 0.5343, 0.3531, 0.04012, 0.3369, 0.03429, 0.3531, 0.02456, 0.3296, 0.5611, 0.3762, 0.5444, 0.3721, 0.5585, 0.3932, 0.06111, 0.3762, 0.05855, 0.3932, 0.04443, 0.3721, 0.5894, 0.4106, 0.5722, 0.4098, 0.5902, 0.4278, 0.5898, 0.4192, 0.08936, 0.4106, 0.09016, 0.4278, 0.0722, 0.4098, 0.6238, 0.4389, 0.6153, 0.4402, 0.6068, 0.4415, 0.6279, 0.4556, 0.1238, 0.4389, 0.1279, 0.4556, 0.1068, 0.4415, 0.6631, 0.4599, 0.6469, 0.4657, 0.6704, 0.4754, 0.1631, 0.4599, 0.1704, 0.4754, 0.1469, 0.4657, 0.7057, 0.4728, 0.691, 0.4817, 0.7159, 0.4866, 0.2057, 0.4728, 0.2159, 0.4866, 0.191, 0.4817, 0.7627, 0.4887, 0.7841, 0.4866, 0.7943, 0.4728, 0.75, 0.4772, 0.2841, 0.4866, 0.2627, 0.4887, 0.25, 0.4772, 0.2943, 0.4728, 0.008479, 0.8684, 0.008479, 0.9867, 0.0, 0.9867, 0.0, 0.8684, 0.9603, 0.6316, 0.9603, 0.5133, 0.9772, 0.5133, 0.9772, 0.6316, 0.809, 0.4817, 0.8296, 0.4754, 0.8369, 0.4599, 0.7943, 0.4728, 0.3296, 0.4754, 0.309, 0.4817, 0.2943, 0.4728, 0.3369, 0.4599, 0.929, 0.6316, 0.929, 0.5133, 0.946, 0.5133, 0.946, 0.6316, 0.8531, 0.4657, 0.8721, 0.4556, 0.8762, 0.4389, 0.8369, 0.4599, 0.3721, 0.4556, 0.3531, 0.4657, 0.3369, 0.4599, 0.3762, 0.4389, 0.8978, 0.6316, 0.8978, 0.5133, 0.9147, 0.5133, 0.9147, 0.6316, 0.8932, 0.4415, 0.9098, 0.4278, 0.9106, 0.4106, 0.8762, 0.4389, 0.4098, 0.4278, 0.3932, 0.4415, 0.3762, 0.4389, 0.4106, 0.4106, 0.8665, 0.6316, 0.8665, 0.5133, 0.8835, 0.5133, 0.8835, 0.6316, 0.9278, 0.4098, 0.9415, 0.3932, 0.9389, 0.3762, 0.9106, 0.4106, 0.4415, 0.3932, 0.4278, 0.4098, 0.4106, 0.4106, 0.4389, 0.3762, 0.8353, 0.6316, 0.8353, 0.5133, 0.8522, 0.5133, 0.8522, 0.6316, 0.9556, 0.3721, 0.9657, 0.3531, 0.9599, 0.3369, 0.9389, 0.3762, 0.4657, 0.3531, 0.4556, 0.3721, 0.4389, 0.3762, 0.4599, 0.3369, 0.804, 0.6316, 0.804, 0.5133, 0.821, 0.5133, 0.821, 0.6316, 0.9754, 0.3296, 0.9817, 0.309, 0.9728, 0.2943, 0.9599, 0.3369, 0.4817, 0.309, 0.4754, 0.3296, 0.4599, 0.3369, 0.4728, 0.2943, 0.7728, 0.6316, 0.7728, 0.5133, 0.7897, 0.5133, 0.7897, 0.6316, 0.9866, 0.2841, 0.9887, 0.2627, 0.9772, 0.25, 0.9728, 0.2943, 0.4887, 0.2627, 0.4866, 0.2841, 0.4728, 0.2943, 0.4772, 0.25, 0.7415, 0.6316, 0.7415, 0.5133, 0.7585, 0.5133, 0.7585, 0.6316, 0.9887, 0.2373, 0.9866, 0.2159, 0.9728, 0.2057, 0.9772, 0.25, 0.4866, 0.2159, 0.4887, 0.2373, 0.4772, 0.25, 0.4728, 0.2057, 0.7103, 0.6316, 0.7103, 0.5133, 0.7272, 0.5133, 0.7272, 0.6316, 0.9817, 0.191, 0.9754, 0.1704, 0.9599, 0.1631, 0.9728, 0.2057, 0.4754, 0.1704, 0.4817, 0.191, 0.4728, 0.2057, 0.4599, 0.1631, 0.679, 0.6316, 0.679, 0.5133, 0.696, 0.5133, 0.696, 0.6316, 0.9657, 0.1469, 0.9556, 0.1279, 0.9389, 0.1238, 0.9599, 0.1631, 0.4556, 0.1279, 0.4657, 0.1469, 0.4599, 0.1631, 0.4389, 0.1238, 0.6478, 0.6316, 0.6478, 0.5133, 0.6647, 0.5133, 0.6647, 0.6316, 0.9415, 0.1068, 0.9278, 0.09016, 0.9106, 0.08936, 0.9389, 0.1238, 0.4278, 0.09016, 0.4415, 0.1068, 0.4389, 0.1238, 0.4106, 0.08936, 0.6165, 0.6316, 0.6165, 0.5133, 0.6335, 0.5133, 0.6335, 0.6316, 0.9098, 0.0722, 0.8932, 0.05855, 0.8762, 0.06111, 0.9106, 0.08936, 0.3932, 0.05855, 0.4098, 0.0722, 0.4106, 0.08936, 0.3762, 0.06111, 0.5853, 0.6316, 0.5853, 0.5133, 0.6022, 0.5133, 0.6022, 0.6316, 0.8721, 0.04443, 0.8531, 0.03429, 0.8369, 0.04012, 0.8762, 0.06111, 0.3531, 0.03429, 0.3721, 0.04443, 0.3762, 0.06111, 0.3369, 0.04012, 0.554, 0.6316, 0.554, 0.5133, 0.571, 0.5133, 0.571, 0.6316, 0.8296, 0.02456, 0.809, 0.01832, 0.7943, 0.02719, 0.8369, 0.04012, 0.309, 0.01832, 0.3296, 0.02456, 0.3369, 0.04012, 0.2943, 0.02719, 0.5228, 0.6316, 0.5228, 0.5133, 0.5397, 0.5133, 0.5397, 0.6316, 0.7841, 0.01336, 0.7627, 0.01125, 0.75, 0.02283, 0.7943, 0.02719, 0.2627, 0.01125, 0.2841, 0.01336, 0.2943, 0.02719, 0.25, 0.02283, 0.4915, 0.6316, 0.4915, 0.5133, 0.5085, 0.5133, 0.5085, 0.6316, 0.7373, 0.01125, 0.7159, 0.01336, 0.7057, 0.02719, 0.75, 0.02283, 0.2159, 0.01336, 0.2373, 0.01125, 0.25, 0.02283, 0.2057, 0.02719, 0.4603, 0.6316, 0.4603, 0.5133, 0.4772, 0.5133, 0.4772, 0.6316, 0.691, 0.01832, 0.6704, 0.02456, 0.6631, 0.04012, 0.7057, 0.02719, 0.1704, 0.02456, 0.191, 0.01832, 0.2057, 0.02719, 0.1631, 0.04012, 0.429, 0.6316, 0.429, 0.5133, 0.446, 0.5133, 0.446, 0.6316, 0.6469, 0.03429, 0.6279, 0.04443, 0.6238, 0.06111, 0.6631, 0.04012, 0.1279, 0.04443, 0.1469, 0.03429, 0.1631, 0.04012, 0.1238, 0.06111, 0.3978, 0.6316, 0.3978, 0.5133, 0.4147, 0.5133, 0.4147, 0.6316, 0.6068, 0.05855, 0.5902, 0.0722, 0.5894, 0.08936, 0.6238, 0.06111, 0.09016, 0.0722, 0.1068, 0.05855, 0.1238, 0.06111, 0.08936, 0.08936, 0.3665, 0.6316, 0.3665, 0.5133, 0.3835, 0.5133, 0.3835, 0.6316, 0.5654, 0.09848, 0.5585, 0.1068, 0.5611, 0.1238, 0.5752, 0.1066, 0.06537, 0.09848, 0.0722, 0.09016, 0.08936, 0.08936, 0.07524, 0.1066, 0.3353, 0.6316, 0.3353, 0.5133, 0.3522, 0.5133, 0.3522, 0.6316, 0.5444, 0.1279, 0.5343, 0.1469, 0.5401, 0.1631, 0.5611, 0.1238, 0.03429, 0.1469, 0.04443, 0.1279, 0.06111, 0.1238, 0.04012, 0.1631, 0.304, 0.6316, 0.304, 0.5133, 0.321, 0.5133, 0.321, 0.6316, 0.5246, 0.1704, 0.5183, 0.191, 0.5272, 0.2057, 0.5401, 0.1631, 0.01832, 0.191, 0.02456, 0.1704, 0.04012, 0.1631, 0.02719, 0.2057, 0.2728, 0.6316, 0.2728, 0.5133, 0.2897, 0.5133, 0.2897, 0.6316, 0.5134, 0.2159, 0.5113, 0.2373, 0.5228, 0.25, 0.5272, 0.2057, 0.01125, 0.2373, 0.01336, 0.2159, 0.02719, 0.2057, 0.02283, 0.25, 0.2415, 0.6316, 0.2415, 0.5133, 0.2585, 0.5133, 0.2585, 0.6316, 0.5123, 0.2734, 0.5134, 0.2841, 0.5272, 0.2943, 0.525, 0.2722, 0.01231, 0.2734, 0.01125, 0.2627, 0.02283, 0.25, 0.02501, 0.2722, 0.2103, 0.6316, 0.2103, 0.5133, 0.2272, 0.5133, 0.2272, 0.6316, 0.5183, 0.309, 0.5246, 0.3296, 0.5401, 0.3369, 0.5272, 0.2943, 0.02456, 0.3296, 0.01832, 0.309, 0.02719, 0.2943, 0.04012, 0.3369, 0.179, 0.6316, 0.179, 0.5133, 0.196, 0.5133, 0.196, 0.6316, 0.5343, 0.3531, 0.5444, 0.3721, 0.5611, 0.3762, 0.5401, 0.3369, 0.04443, 0.3721, 0.03429, 0.3531, 0.04012, 0.3369, 0.06111, 0.3762, 0.1478, 0.6316, 0.1478, 0.5133, 0.1647, 0.5133, 0.1647, 0.6316, 0.5585, 0.3932, 0.5722, 0.4098, 0.5894, 0.4106, 0.5611, 0.3762, 0.0722, 0.4098, 0.05855, 0.3932, 0.06111, 0.3762, 0.08936, 0.4106, 0.1165, 0.6316, 0.1165, 0.5133, 0.1335, 0.5133, 0.1335, 0.6316, 0.5898, 0.4192, 0.6153, 0.4402, 0.6238, 0.4389, 0.5894, 0.4106, 0.1068, 0.4415, 0.09016, 0.4278, 0.08936, 0.4106, 0.1238, 0.4389, 0.08527, 0.6316, 0.08527, 0.5133, 0.1022, 0.5133, 0.1022, 0.6316, 0.6279, 0.4556, 0.6469, 0.4657, 0.6631, 0.4599, 0.6238, 0.4389, 0.1469, 0.4657, 0.1279, 0.4556, 0.1238, 0.4389, 0.1631, 0.4599, 0.05402, 0.6316, 0.05402, 0.5133, 0.07098, 0.5133, 0.07098, 0.6316, 0.6704, 0.4754, 0.691, 0.4817, 0.7057, 0.4728, 0.6631, 0.4599, 0.191, 0.4817, 0.1704, 0.4754, 0.1631, 0.4599, 0.2057, 0.4728, 0.02277, 0.6316, 0.02277, 0.5133, 0.03973, 0.5133, 0.03973, 0.6316, 0.7159, 0.4866, 0.7373, 0.4887, 0.75, 0.4772, 0.7057, 0.4728, 0.2373, 0.4887, 0.2159, 0.4866, 0.2057, 0.4728, 0.25, 0.4772, 0.75, 0.4772, 0.7943, 0.4728, 0.8369, 0.4599, 0.8762, 0.4389, 0.9106, 0.4106, 0.9389, 0.3762, 0.9599, 0.3369, 0.9728, 0.2943, 0.9772, 0.25, 0.9728, 0.2057, 0.9599, 0.1631, 0.9389, 0.1238, 0.9106, 0.08936, 0.8762, 0.06111, 0.8369, 0.04012, 0.7943, 0.02719, 0.75, 0.02283, 0.7057, 0.02719, 0.6631, 0.04012, 0.6238, 0.06111, 0.5894, 0.08936, 0.5752, 0.1066, 0.5611, 0.1238, 0.5401, 0.1631, 0.5272, 0.2057, 0.5228, 0.25, 0.525, 0.2722, 0.5272, 0.2943, 0.5401, 0.3369, 0.5611, 0.3762, 0.5894, 0.4106, 0.6238, 0.4389, 0.6631, 0.4599, 0.7057, 0.4728, 0.5902, 0.4278, 0.6068, 0.4415, 0.6153, 0.4402, 0.5898, 0.4192, 0.02277, 0.8684, 0.02277, 0.75, 0.03973, 0.75, 0.03973, 0.8684, 0.05402, 0.8684, 0.05402, 0.75, 0.07098, 0.75, 0.07098, 0.8684, 0.08527, 0.8684, 0.08527, 0.75, 0.1022, 0.75, 0.1022, 0.8684, 0.1165, 0.8684, 0.1165, 0.75, 0.1335, 0.75, 0.1335, 0.8684, 0.1478, 0.8684, 0.1478, 0.75, 0.1647, 0.75, 0.1647, 0.8684, 0.2728, 0.75, 0.2897, 0.75, 0.2897, 0.75, 0.2728, 0.75, 0.321, 0.75, 0.321, 0.8684, 0.321, 0.8684, 0.321, 0.75, 0.2415, 0.75, 0.2585, 0.75, 0.2585, 0.75, 0.2415, 0.75, 0.304, 0.8684, 0.2897, 0.8684, 0.2897, 0.8684, 0.304, 0.8684, 0.2103, 0.75, 0.2272, 0.75, 0.2272, 0.75, 0.2103, 0.75, 0.3353, 0.8684, 0.3353, 0.75, 0.3522, 0.75, 0.3522, 0.8684, 0.3665, 0.8684, 0.3665, 0.75, 0.3835, 0.75, 0.3835, 0.8684, 0.3978, 0.8684, 0.3978, 0.75, 0.4147, 0.75, 0.4147, 0.8684, 0.429, 0.8684, 0.429, 0.75, 0.446, 0.75, 0.446, 0.8684, 0.4603, 0.8684, 0.4603, 0.75, 0.4772, 0.75, 0.4772, 0.8684, 0.4915, 0.8684, 0.4915, 0.75, 0.5085, 0.75, 0.5085, 0.8684, 0.5228, 0.8684, 0.5228, 0.75, 0.5397, 0.75, 0.5397, 0.8684, 0.554, 0.8684, 0.554, 0.75, 0.571, 0.75, 0.571, 0.8684, 0.5853, 0.8684, 0.5853, 0.75, 0.6022, 0.75, 0.6022, 0.8684, 0.6165, 0.8684, 0.6165, 0.75, 0.6335, 0.75, 0.6335, 0.8684, 0.6478, 0.8684, 0.6478, 0.75, 0.6647, 0.75, 0.6647, 0.8684, 0.679, 0.8684, 0.679, 0.75, 0.696, 0.75, 0.696, 0.8684, 0.7103, 0.8684, 0.7103, 0.75, 0.7272, 0.75, 0.7272, 0.8684, 0.7415, 0.8684, 0.7415, 0.75, 0.7585, 0.75, 0.7585, 0.8684, 0.7728, 0.8684, 0.7728, 0.75, 0.7897, 0.75, 0.7897, 0.8684, 0.804, 0.8684, 0.804, 0.75, 0.821, 0.75, 0.821, 0.8684, 0.8353, 0.8684, 0.8353, 0.75, 0.8522, 0.75, 0.8522, 0.8684, 0.8665, 0.8684, 0.8665, 0.75, 0.8835, 0.75, 0.8835, 0.8684, 0.8978, 0.8684, 0.8978, 0.75, 0.9147, 0.75, 0.9147, 0.8684, 0.929, 0.8684, 0.929, 0.75, 0.946, 0.75, 0.946, 0.8684, 0.9603, 0.8684, 0.9603, 0.75, 0.9772, 0.75, 0.9772, 0.8684, 0.008479, 0.6316, 0.008479, 0.75, 0.0, 0.75, 0.0, 0.6316, 0.9915, 0.6316, 0.9915, 0.75, 0.9772, 0.75, 0.9772, 0.6316, 0.9603, 0.6316, 0.9603, 0.75, 0.946, 0.75, 0.946, 0.6316, 0.05402, 0.6316, 0.05402, 0.75, 0.03973, 0.75, 0.03973, 0.6316, 0.08527, 0.6316, 0.08527, 0.75, 0.07098, 0.75, 0.07098, 0.6316, 0.1165, 0.6316, 0.1165, 0.75, 0.1022, 0.75, 0.1022, 0.6316, 0.1478, 0.6316, 0.1478, 0.75, 0.1335, 0.75, 0.1335, 0.6316, 0.179, 0.6316, 0.179, 0.75, 0.1647, 0.75, 0.1647, 0.6316, 0.2103, 0.6316, 0.2103, 0.75, 0.196, 0.75, 0.196, 0.6316, 0.2344, 0.6316, 0.2344, 0.75, 0.2272, 0.75, 0.2272, 0.6316, 0.2728, 0.6316, 0.2728, 0.75, 0.2585, 0.75, 0.2585, 0.6316, 0.304, 0.6316, 0.304, 0.75, 0.2897, 0.75, 0.2897, 0.6316, 0.3353, 0.6316, 0.3353, 0.75, 0.321, 0.75, 0.321, 0.6316, 0.3594, 0.6316, 0.3594, 0.75, 0.3522, 0.75, 0.3522, 0.6316, 0.3978, 0.6316, 0.3978, 0.75, 0.3835, 0.75, 0.3835, 0.6316, 0.429, 0.6316, 0.429, 0.75, 0.4147, 0.75, 0.4147, 0.6316, 0.4603, 0.6316, 0.4603, 0.75, 0.446, 0.75, 0.446, 0.6316, 0.4915, 0.6316, 0.4915, 0.75, 0.4772, 0.75, 0.4772, 0.6316, 0.5228, 0.6316, 0.5228, 0.75, 0.5085, 0.75, 0.5085, 0.6316, 0.554, 0.6316, 0.554, 0.75, 0.5397, 0.75, 0.5397, 0.6316, 0.5853, 0.6316, 0.5853, 0.75, 0.571, 0.75, 0.571, 0.6316, 0.6165, 0.6316, 0.6165, 0.75, 0.6022, 0.75, 0.6022, 0.6316, 0.6478, 0.6316, 0.6478, 0.75, 0.6335, 0.75, 0.6335, 0.6316, 0.679, 0.6316, 0.679, 0.75, 0.6647, 0.75, 0.6647, 0.6316, 0.7103, 0.6316, 0.7103, 0.75, 0.696, 0.75, 0.696, 0.6316, 0.7415, 0.6316, 0.7415, 0.75, 0.7272, 0.75, 0.7272, 0.6316, 0.7728, 0.6316, 0.7728, 0.75, 0.7585, 0.75, 0.7585, 0.6316, 0.804, 0.6316, 0.804, 0.75, 0.7897, 0.75, 0.7897, 0.6316, 0.8353, 0.6316, 0.8353, 0.75, 0.821, 0.75, 0.821, 0.6316, 0.8665, 0.6316, 0.8665, 0.75, 0.8522, 0.75, 0.8522, 0.6316, 0.8978, 0.6316, 0.8978, 0.75, 0.8835, 0.75, 0.8835, 0.6316, 0.929, 0.6316, 0.929, 0.75, 0.9147, 0.75, 0.9147, 0.6316, 0.02277, 0.6316, 0.02277, 0.75, 0.008479, 0.75, 0.008479, 0.6316, 0.2415, 0.6316, 0.2415, 0.75, 0.2344, 0.75, 0.2344, 0.6316, 0.01336, 0.2841, 0.01231, 0.2734, 0.02501, 0.2722, 0.02719, 0.2943, 0.5113, 0.2627, 0.5123, 0.2734, 0.525, 0.2722, 0.5228, 0.25, 0.2415, 0.8684, 0.2415, 0.9867, 0.2344, 0.9867, 0.2344, 0.8684, 0.3665, 0.6316, 0.3665, 0.75, 0.3594, 0.75, 0.3594, 0.6316, 0.05855, 0.1068, 0.06537, 0.09848, 0.07524, 0.1066, 0.06111, 0.1238, 0.5722, 0.09016, 0.5654, 0.09848, 0.5752, 0.1066, 0.5894, 0.08936, 0.3665, 0.8684, 0.3665, 0.9867, 0.3594, 0.9867, 0.3594, 0.8684, 0.3665, 0.75, 0.3665, 0.8684, 0.3594, 0.8684, 0.3594, 0.75, 0.2728, 0.8684, 0.2585, 0.8684, 0.2585, 0.8684, 0.2728, 0.8684, 0.9603, 0.9867, 0.9603, 0.8684, 0.9772, 0.8684, 0.9772, 0.9867, 0.929, 0.9867, 0.929, 0.8684, 0.946, 0.8684, 0.946, 0.9867, 0.8978, 0.9867, 0.8978, 0.8684, 0.9147, 0.8684, 0.9147, 0.9867, 0.8665, 0.9867, 0.8665, 0.8684, 0.8835, 0.8684, 0.8835, 0.9867, 0.8353, 0.9867, 0.8353, 0.8684, 0.8522, 0.8684, 0.8522, 0.9867, 0.804, 0.9867, 0.804, 0.8684, 0.821, 0.8684, 0.821, 0.9867, 0.7728, 0.9867, 0.7728, 0.8684, 0.7897, 0.8684, 0.7897, 0.9867, 0.7415, 0.9867, 0.7415, 0.8684, 0.7585, 0.8684, 0.7585, 0.9867, 0.7103, 0.9867, 0.7103, 0.8684, 0.7272, 0.8684, 0.7272, 0.9867, 0.679, 0.9867, 0.679, 0.8684, 0.696, 0.8684, 0.696, 0.9867, 0.6478, 0.9867, 0.6478, 0.8684, 0.6647, 0.8684, 0.6647, 0.9867, 0.6165, 0.9867, 0.6165, 0.8684, 0.6335, 0.8684, 0.6335, 0.9867, 0.5853, 0.9867, 0.5853, 0.8684, 0.6022, 0.8684, 0.6022, 0.9867, 0.554, 0.9867, 0.554, 0.8684, 0.571, 0.8684, 0.571, 0.9867, 0.5228, 0.9867, 0.5228, 0.8684, 0.5397, 0.8684, 0.5397, 0.9867, 0.4915, 0.9867, 0.4915, 0.8684, 0.5085, 0.8684, 0.5085, 0.9867, 0.4603, 0.9867, 0.4603, 0.8684, 0.4772, 0.8684, 0.4772, 0.9867, 0.429, 0.9867, 0.429, 0.8684, 0.446, 0.8684, 0.446, 0.9867, 0.3978, 0.9867, 0.3978, 0.8684, 0.4147, 0.8684, 0.4147, 0.9867, 0.3665, 0.9867, 0.3665, 0.8684, 0.3835, 0.8684, 0.3835, 0.9867, 0.3353, 0.9867, 0.3353, 0.8684, 0.3522, 0.8684, 0.3522, 0.9867, 0.304, 0.9867, 0.304, 0.8684, 0.321, 0.8684, 0.321, 0.9867, 0.2728, 0.9867, 0.2728, 0.8684, 0.2897, 0.8684, 0.2897, 0.9867, 0.2415, 0.9867, 0.2415, 0.8684, 0.2585, 0.8684, 0.2585, 0.9867, 0.2103, 0.9867, 0.2103, 0.8684, 0.2272, 0.8684, 0.2272, 0.9867, 0.179, 0.9867, 0.179, 0.8684, 0.196, 0.8684, 0.196, 0.9867, 0.1478, 0.9867, 0.1478, 0.8684, 0.1647, 0.8684, 0.1647, 0.9867, 0.1165, 0.9867, 0.1165, 0.8684, 0.1335, 0.8684, 0.1335, 0.9867, 0.08527, 0.9867, 0.08527, 0.8684, 0.1022, 0.8684, 0.1022, 0.9867, 0.05402, 0.9867, 0.05402, 0.8684, 0.07098, 0.8684, 0.07098, 0.9867, 0.02277, 0.9867, 0.02277, 0.8684, 0.03973, 0.8684, 0.03973, 0.9867, 0.008479, 0.75, 0.008479, 0.8684, 0.0, 0.8684, 0.0, 0.75, 0.9915, 0.75, 0.9915, 0.8684, 0.9772, 0.8684, 0.9772, 0.75, 0.9603, 0.75, 0.9603, 0.8684, 0.946, 0.8684, 0.946, 0.75, 0.05402, 0.75, 0.05402, 0.8684, 0.03973, 0.8684, 0.03973, 0.75, 0.08527, 0.75, 0.08527, 0.8684, 0.07098, 0.8684, 0.07098, 0.75, 0.1165, 0.75, 0.1165, 0.8684, 0.1022, 0.8684, 0.1022, 0.75, 0.1478, 0.75, 0.1478, 0.8684, 0.1335, 0.8684, 0.1335, 0.75, 0.179, 0.75, 0.179, 0.8684, 0.1647, 0.8684, 0.1647, 0.75, 0.179, 0.75, 0.196, 0.75, 0.196, 0.75, 0.179, 0.75, 0.2897, 0.75, 0.304, 0.75, 0.304, 0.75, 0.2897, 0.75, 0.2344, 0.8684, 0.2272, 0.8684, 0.2272, 0.8684, 0.2344, 0.8684, 0.196, 0.8684, 0.179, 0.8684, 0.179, 0.8684, 0.196, 0.8684, 0.3353, 0.75, 0.3353, 0.8684, 0.321, 0.8684, 0.321, 0.75, 0.3594, 0.75, 0.3594, 0.8684, 0.3522, 0.8684, 0.3522, 0.75, 0.3978, 0.75, 0.3978, 0.8684, 0.3835, 0.8684, 0.3835, 0.75, 0.429, 0.75, 0.429, 0.8684, 0.4147, 0.8684, 0.4147, 0.75, 0.4603, 0.75, 0.4603, 0.8684, 0.446, 0.8684, 0.446, 0.75, 0.4915, 0.75, 0.4915, 0.8684, 0.4772, 0.8684, 0.4772, 0.75, 0.5228, 0.75, 0.5228, 0.8684, 0.5085, 0.8684, 0.5085, 0.75, 0.554, 0.75, 0.554, 0.8684, 0.5397, 0.8684, 0.5397, 0.75, 0.5853, 0.75, 0.5853, 0.8684, 0.571, 0.8684, 0.571, 0.75, 0.6165, 0.75, 0.6165, 0.8684, 0.6022, 0.8684, 0.6022, 0.75, 0.6478, 0.75, 0.6478, 0.8684, 0.6335, 0.8684, 0.6335, 0.75, 0.679, 0.75, 0.679, 0.8684, 0.6647, 0.8684, 0.6647, 0.75, 0.7103, 0.75, 0.7103, 0.8684, 0.696, 0.8684, 0.696, 0.75, 0.7415, 0.75, 0.7415, 0.8684, 0.7272, 0.8684, 0.7272, 0.75, 0.7728, 0.75, 0.7728, 0.8684, 0.7585, 0.8684, 0.7585, 0.75, 0.804, 0.75, 0.804, 0.8684, 0.7897, 0.8684, 0.7897, 0.75, 0.8353, 0.75, 0.8353, 0.8684, 0.821, 0.8684, 0.821, 0.75, 0.8665, 0.75, 0.8665, 0.8684, 0.8522, 0.8684, 0.8522, 0.75, 0.8978, 0.75, 0.8978, 0.8684, 0.8835, 0.8684, 0.8835, 0.75, 0.929, 0.75, 0.929, 0.8684, 0.9147, 0.8684, 0.9147, 0.75, 0.02277, 0.75, 0.02277, 0.8684, 0.008479, 0.8684, 0.008479, 0.75, 0.179, 0.8684, 0.179, 0.75, 0.196, 0.75, 0.196, 0.8684, 0.2103, 0.8684, 0.2103, 0.75, 0.2272, 0.75, 0.2272, 0.8684, 0.2415, 0.8684, 0.2415, 0.75, 0.2585, 0.75, 0.2585, 0.8684, 0.2728, 0.8684, 0.2728, 0.75, 0.2897, 0.75, 0.2897, 0.8684, 0.304, 0.8684, 0.304, 0.75, 0.321, 0.75, 0.321, 0.8684, 0.2415, 0.75, 0.2415, 0.8684, 0.2344, 0.8684, 0.2344, 0.75, 0.2103, 0.75, 0.2103, 0.8684, 0.196, 0.8684, 0.196, 0.75, 0.2344, 0.75, 0.2344, 0.8684, 0.2272, 0.8684, 0.2272, 0.75, 0.2728, 0.75, 0.2728, 0.8684, 0.2585, 0.8684, 0.2585, 0.75, 0.304, 0.75, 0.304, 0.8684, 0.2897, 0.8684, 0.2897, 0.75, 0.321, 0.8684, 0.304, 0.8684, 0.304, 0.8684, 0.321, 0.8684, 0.2415, 0.8684, 0.2344, 0.8684, 0.2344, 0.8684, 0.2415, 0.8684, 0.2344, 0.75, 0.2415, 0.75, 0.2415, 0.75, 0.2344, 0.75, 0.304, 0.75, 0.321, 0.75, 0.321, 0.75, 0.304, 0.75, 0.2897, 0.8684, 0.2728, 0.8684, 0.2728, 0.8684, 0.2897, 0.8684, 0.196, 0.75, 0.2103, 0.75, 0.2103, 0.75, 0.196, 0.75, 0.2585, 0.8684, 0.2415, 0.8684, 0.2415, 0.8684, 0.2585, 0.8684, 0.179, 0.8684, 0.179, 0.75, 0.179, 0.75, 0.179, 0.8684, 0.2272, 0.75, 0.2344, 0.75, 0.2344, 0.75, 0.2272, 0.75, 0.2272, 0.8684, 0.2103, 0.8684, 0.2103, 0.8684, 0.2272, 0.8684, 0.2103, 0.8684, 0.196, 0.8684, 0.196, 0.8684, 0.2103, 0.8684, 0.2585, 0.75, 0.2728, 0.75, 0.2728, 0.75, 0.2585, 0.75, 0.3665, 0.5133, 0.3665, 0.6316, 0.3594, 0.6316, 0.3594, 0.5133, 0.2415, 0.5133, 0.2415, 0.6316, 0.2344, 0.6316, 0.2344, 0.5133, 0.02277, 0.5133, 0.02277, 0.6316, 0.008479, 0.6316, 0.008479, 0.5133, 0.929, 0.5133, 0.929, 0.6316, 0.9147, 0.6316, 0.9147, 0.5133, 0.8978, 0.5133, 0.8978, 0.6316, 0.8835, 0.6316, 0.8835, 0.5133, 0.8665, 0.5133, 0.8665, 0.6316, 0.8522, 0.6316, 0.8522, 0.5133, 0.8353, 0.5133, 0.8353, 0.6316, 0.821, 0.6316, 0.821, 0.5133, 0.804, 0.5133, 0.804, 0.6316, 0.7897, 0.6316, 0.7897, 0.5133, 0.7728, 0.5133, 0.7728, 0.6316, 0.7585, 0.6316, 0.7585, 0.5133, 0.7415, 0.5133, 0.7415, 0.6316, 0.7272, 0.6316, 0.7272, 0.5133, 0.7103, 0.5133, 0.7103, 0.6316, 0.696, 0.6316, 0.696, 0.5133, 0.679, 0.5133, 0.679, 0.6316, 0.6647, 0.6316, 0.6647, 0.5133, 0.6478, 0.5133, 0.6478, 0.6316, 0.6335, 0.6316, 0.6335, 0.5133, 0.6165, 0.5133, 0.6165, 0.6316, 0.6022, 0.6316, 0.6022, 0.5133, 0.5853, 0.5133, 0.5853, 0.6316, 0.571, 0.6316, 0.571, 0.5133, 0.554, 0.5133, 0.554, 0.6316, 0.5397, 0.6316, 0.5397, 0.5133, 0.5228, 0.5133, 0.5228, 0.6316, 0.5085, 0.6316, 0.5085, 0.5133, 0.4915, 0.5133, 0.4915, 0.6316, 0.4772, 0.6316, 0.4772, 0.5133, 0.4603, 0.5133, 0.4603, 0.6316, 0.446, 0.6316, 0.446, 0.5133, 0.429, 0.5133, 0.429, 0.6316, 0.4147, 0.6316, 0.4147, 0.5133, 0.3978, 0.5133, 0.3978, 0.6316, 0.3835, 0.6316, 0.3835, 0.5133, 0.3594, 0.5133, 0.3594, 0.6316, 0.3522, 0.6316, 0.3522, 0.5133, 0.3353, 0.5133, 0.3353, 0.6316, 0.321, 0.6316, 0.321, 0.5133, 0.304, 0.5133, 0.304, 0.6316, 0.2897, 0.6316, 0.2897, 0.5133, 0.2728, 0.5133, 0.2728, 0.6316, 0.2585, 0.6316, 0.2585, 0.5133, 0.2344, 0.5133, 0.2344, 0.6316, 0.2272, 0.6316, 0.2272, 0.5133, 0.2103, 0.5133, 0.2103, 0.6316, 0.196, 0.6316, 0.196, 0.5133, 0.179, 0.5133, 0.179, 0.6316, 0.1647, 0.6316, 0.1647, 0.5133, 0.1478, 0.5133, 0.1478, 0.6316, 0.1335, 0.6316, 0.1335, 0.5133, 0.1165, 0.5133, 0.1165, 0.6316, 0.1022, 0.6316, 0.1022, 0.5133, 0.08527, 0.5133, 0.08527, 0.6316, 0.07098, 0.6316, 0.07098, 0.5133, 0.05402, 0.5133, 0.05402, 0.6316, 0.03973, 0.6316, 0.03973, 0.5133, 0.9603, 0.5133, 0.9603, 0.6316, 0.946, 0.6316, 0.946, 0.5133, 0.9915, 0.5133, 0.9915, 0.6316, 0.9772, 0.6316, 0.9772, 0.5133, 0.008479, 0.5133, 0.008479, 0.6316, 0.0, 0.6316, 0.0, 0.5133, 0.02277, 0.75, 0.02277, 0.6316, 0.03973, 0.6316, 0.03973, 0.75, 0.05402, 0.75, 0.05402, 0.6316, 0.07098, 0.6316, 0.07098, 0.75, 0.08527, 0.75, 0.08527, 0.6316, 0.1022, 0.6316, 0.1022, 0.75, 0.1165, 0.75, 0.1165, 0.6316, 0.1335, 0.6316, 0.1335, 0.75, 0.1478, 0.75, 0.1478, 0.6316, 0.1647, 0.6316, 0.1647, 0.75, 0.179, 0.75, 0.179, 0.6316, 0.196, 0.6316, 0.196, 0.75, 0.2103, 0.75, 0.2103, 0.6316, 0.2272, 0.6316, 0.2272, 0.75, 0.2415, 0.75, 0.2415, 0.6316, 0.2585, 0.6316, 0.2585, 0.75, 0.2728, 0.75, 0.2728, 0.6316, 0.2897, 0.6316, 0.2897, 0.75, 0.304, 0.75, 0.304, 0.6316, 0.321, 0.6316, 0.321, 0.75, 0.3353, 0.75, 0.3353, 0.6316, 0.3522, 0.6316, 0.3522, 0.75, 0.3665, 0.75, 0.3665, 0.6316, 0.3835, 0.6316, 0.3835, 0.75, 0.3978, 0.75, 0.3978, 0.6316, 0.4147, 0.6316, 0.4147, 0.75, 0.429, 0.75, 0.429, 0.6316, 0.446, 0.6316, 0.446, 0.75, 0.4603, 0.75, 0.4603, 0.6316, 0.4772, 0.6316, 0.4772, 0.75, 0.4915, 0.75, 0.4915, 0.6316, 0.5085, 0.6316, 0.5085, 0.75, 0.5228, 0.75, 0.5228, 0.6316, 0.5397, 0.6316, 0.5397, 0.75, 0.554, 0.75, 0.554, 0.6316, 0.571, 0.6316, 0.571, 0.75, 0.5853, 0.75, 0.5853, 0.6316, 0.6022, 0.6316, 0.6022, 0.75, 0.6165, 0.75, 0.6165, 0.6316, 0.6335, 0.6316, 0.6335, 0.75, 0.6478, 0.75, 0.6478, 0.6316, 0.6647, 0.6316, 0.6647, 0.75, 0.679, 0.75, 0.679, 0.6316, 0.696, 0.6316, 0.696, 0.75, 0.7103, 0.75, 0.7103, 0.6316, 0.7272, 0.6316, 0.7272, 0.75, 0.7415, 0.75, 0.7415, 0.6316, 0.7585, 0.6316, 0.7585, 0.75, 0.7728, 0.75, 0.7728, 0.6316, 0.7897, 0.6316, 0.7897, 0.75, 0.804, 0.75, 0.804, 0.6316, 0.821, 0.6316, 0.821, 0.75, 0.8353, 0.75, 0.8353, 0.6316, 0.8522, 0.6316, 0.8522, 0.75, 0.8665, 0.75, 0.8665, 0.6316, 0.8835, 0.6316, 0.8835, 0.75, 0.8978, 0.75, 0.8978, 0.6316, 0.9147, 0.6316, 0.9147, 0.75, 0.929, 0.75, 0.929, 0.6316, 0.946, 0.6316, 0.946, 0.75, 0.9603, 0.75, 0.9603, 0.6316, 0.9772, 0.6316, 0.9772, 0.75])
me_cylinder_002.materials.append(mat_material_003)
me_cylinder_002.update()
me_cube_002 = bpy.data.meshes.new('Cube.002')
me_cube_002.from_pydata([(-1.0, -1.0, -1.0), (-1.0, -1.0, 1.0), (-1.0, 1.0, -1.0), (-1.0, 1.0, 1.0), (1.181, 1.097, 1.097), (1.181, 1.097, -1.097), (1.181, -1.097, 1.097), (1.181, -1.097, -1.097), (1.0, -1.097, -1.097), (0.8501, -1.0, -1.0), (0.8501, -1.0, 1.0), (1.0, -1.097, 1.097), (1.0, 1.097, -1.097), (0.8501, 1.0, -1.0), (1.0, 1.097, 1.097), (0.8501, 1.0, 1.0), (1.258, 1.097, 1.097), (1.258, 1.097, -1.097), (1.258, -1.097, 1.097), (1.258, -1.097, -1.097), (-1.0, 0.0, -1.0), (-1.0, 0.0, 1.0), (1.181, 0.0, 1.097), (1.181, 0.0, -1.097), (0.8501, 0.0, -1.0), (1.0, 0.0, -1.097), (0.8501, 0.0, 1.0), (1.0, 0.0, 1.097), (1.258, 0.0, 1.097), (1.258, 0.0, -1.097), (-1.0, 0.5, 1.0), (1.181, 0.5483, 1.097), (0.8501, 0.5, -1.0), (1.0, 0.5483, 1.097), (1.258, 0.5483, 1.097), (-1.0, 0.5, -1.0), (1.181, 0.5483, -1.097), (1.0, 0.5483, -1.097), (0.8501, 0.5, 1.0), (1.258, 0.5483, -1.097), (-1.0, -0.5, -1.0), (1.181, -0.5483, -1.097), (1.0, -0.5483, -1.097), (0.8501, -0.5, 1.0), (1.258, -0.5483, -1.097), (-1.0, -0.5, 1.0), (1.181, -0.5483, 1.097), (0.8501, -0.5, -1.0), (1.0, -0.5483, 1.097), (1.258, -0.5483, 1.097), (1.09, -1.097, 1.097), (1.09, 1.097, 1.097), (1.09, -1.097, -1.097), (1.09, 1.097, -1.097), (1.09, 0.0, 1.097), (1.09, 0.0, -1.097), (1.09, 0.5483, 1.097), (1.09, 0.5483, -1.097), (1.09, -0.5483, -1.097), (1.09, -0.5483, 1.097), (-1.0, -0.25, 1.0), (1.181, -0.2741, 1.097), (0.8501, -0.25, -1.0), (1.0, -0.2741, 1.097), (1.258, -0.2741, 1.097), (-1.0, -0.25, -1.0), (1.181, -0.2741, -1.097), (1.0, -0.2741, -1.097), (0.8501, -0.25, 1.0), (1.258, -0.2741, -1.097), (1.09, -0.2741, 1.097), (1.09, -0.2741, -1.097), (-1.0, 0.25, -1.0), (1.181, 0.2741, -1.097), (1.0, 0.2741, -1.097), (0.8501, 0.25, 1.0), (1.258, 0.2741, -1.097), (-1.0, 0.25, 1.0), (1.181, 0.2741, 1.097), (0.8501, 0.25, -1.0), (1.0, 0.2741, 1.097), (1.258, 0.2741, 1.097), (1.09, 0.2741, -1.097), (1.09, 0.2741, 1.097), (1.219, -1.097, -1.097), (1.219, -1.097, 1.097), (1.219, 1.097, 1.097), (1.219, 1.097, -1.097), (1.219, 0.0, 1.097), (1.219, 0.0, -1.097), (1.219, 0.5483, 1.097), (1.219, 0.5483, -1.097), (1.219, -0.5483, -1.097), (1.219, -0.5483, 1.097), (1.219, -0.2741, 1.097), (1.219, -0.2741, -1.097), (1.219, 0.2741, -1.097), (1.219, 0.2741, 1.097), (1.136, 1.097, 1.097), (1.136, 0.0, 1.097), (1.136, 0.0, -1.097), (1.136, 0.5483, 1.097), (1.136, 0.5483, -1.097), (1.136, -0.5483, -1.097), (1.136, -0.5483, 1.097), (1.136, -1.097, 1.097), (1.136, -1.097, -1.097), (1.136, 1.097, -1.097), (1.136, -0.2741, 1.097), (1.136, -0.2741, -1.097), (1.136, 0.2741, -1.097), (1.136, 0.2741, 1.097), (1.189, 0.0, 1.963), (1.189, -0.1538, 1.963), (1.189, 0.1538, 1.963), (1.211, 0.0, 1.963), (1.211, -0.1538, 1.963), (1.211, 0.1538, 1.963), (-1.199, -0.485, -0.485), (-1.199, -0.485, 0.485), (-1.199, 0.485, -0.485), (-1.199, 0.485, 0.485), (-1.199, 0.0, -0.485), (-1.199, 0.0, 0.485), (-1.199, 0.2425, 0.485), (-1.199, 0.2425, -0.485), (-1.199, -0.2425, -0.485), (-1.199, -0.2425, 0.485), (-1.199, -0.1212, 0.485), (-1.199, -0.1212, -0.485), (-1.199, 0.1212, -0.485), (-1.199, 0.1212, 0.485)], [], [(60, 21, 123, 128), (85, 84, 19, 18), (9, 10, 1, 0), (43, 45, 1, 10), (107, 98, 4, 5), (2, 3, 15, 13), (14, 12, 13, 15), (32, 13, 12, 37), (43, 10, 11, 48), (10, 9, 8, 11), (40, 47, 9, 0), (102, 107, 5, 36), (105, 106, 7, 6), (104, 105, 6, 46), (44, 49, 18, 19), (87, 86, 16, 17), (91, 87, 17, 39), (93, 85, 18, 49), (97, 88, 28, 81), (95, 89, 29, 69), (76, 81, 28, 29), (111, 99, 22, 78), (109, 100, 23, 66), (72, 79, 24, 20), (75, 26, 27, 80), (62, 24, 25, 67), (75, 77, 21, 26), (40, 0, 118, 126), (15, 3, 30, 38), (15, 38, 33, 14), (2, 13, 32, 35), (98, 101, 31, 4), (17, 16, 34, 39), (86, 90, 34, 16), (96, 91, 39, 76), (110, 102, 36, 73), (79, 32, 37, 74), (1, 45, 127, 119), (35, 72, 130, 125), (9, 47, 42, 8), (106, 103, 41, 7), (84, 92, 44, 19), (94, 93, 49, 64), (69, 64, 49, 44), (108, 104, 46, 61), (65, 62, 47, 40), (68, 43, 48, 63), (68, 60, 45, 43), (63, 48, 59, 70), (8, 42, 58, 52), (74, 37, 57, 82), (14, 33, 56, 51), (67, 25, 55, 71), (80, 27, 54, 83), (48, 11, 50, 59), (11, 8, 52, 50), (37, 12, 53, 57), (12, 14, 51, 53), (42, 67, 71, 58), (27, 63, 70, 54), (26, 21, 60, 68), (26, 68, 63, 27), (20, 24, 62, 65), (99, 108, 61, 22), (29, 28, 64, 69), (88, 94, 64, 28), (72, 20, 122, 130), (47, 62, 67, 42), (103, 109, 66, 41), (92, 95, 69, 44), (33, 80, 83, 56), (25, 74, 82, 55), (45, 60, 128, 127), (24, 79, 74, 25), (100, 110, 73, 23), (89, 96, 76, 29), (38, 30, 77, 75), (38, 75, 80, 33), (35, 32, 79, 72), (101, 111, 78, 31), (39, 34, 81, 76), (90, 97, 81, 34), (31, 78, 97, 90), (23, 73, 96, 89), (41, 66, 95, 92), (61, 94, 116, 113), (61, 46, 93, 94), (7, 41, 92, 84), (73, 36, 91, 96), (4, 31, 90, 86), (66, 23, 89, 95), (88, 97, 117, 115), (46, 6, 85, 93), (36, 5, 87, 91), (5, 4, 86, 87), (6, 7, 84, 85), (56, 83, 111, 101), (55, 82, 110, 100), (58, 71, 109, 103), (54, 70, 108, 99), (70, 59, 104, 108), (52, 58, 103, 106), (82, 57, 102, 110), (51, 56, 101, 98), (71, 55, 100, 109), (83, 54, 99, 111), (59, 50, 105, 104), (50, 52, 106, 105), (57, 53, 107, 102), (53, 51, 98, 107), (112, 113, 116, 115), (114, 112, 115, 117), (94, 88, 115, 116), (22, 61, 113, 112), (78, 22, 112, 114), (97, 78, 114, 117), (125, 124, 121, 120), (129, 128, 123, 122), (130, 131, 124, 125), (118, 119, 127, 126), (126, 127, 128, 129), (122, 123, 131, 130), (0, 1, 119, 118), (2, 35, 125, 120), (30, 3, 121, 124), (65, 40, 126, 129), (20, 65, 129, 122), (3, 2, 120, 121), (77, 30, 124, 131), (21, 77, 131, 123)])
_uv = me_cube_002.uv_layers.new(name='UVMap')
_uv.uv.foreach_set('vector', [0.875, 0.6562, 0.875, 0.625, 0.875, 0.625, 0.875, 0.6562, 0.6063, 0.7313, 0.3937, 0.7313, 0.3937, 0.7313, 0.6063, 0.7313, 0.375, 0.7687, 0.625, 0.7687, 0.625, 1.0, 0.375, 1.0, 0.6437, 0.6875, 0.875, 0.6875, 0.875, 0.75, 0.6437, 0.75, 0.3937, 0.5187, 0.6063, 0.5187, 0.6063, 0.5187, 0.3937, 0.5187, 0.375, 0.25, 0.625, 0.25, 0.625, 0.4813, 0.375, 0.4813, 0.6063, 0.5187, 0.3937, 0.5187, 0.375, 0.4813, 0.625, 0.4813, 0.3563, 0.5625, 0.3563, 0.5, 0.3937, 0.5187, 0.3937, 0.5719, 0.6437, 0.6875, 0.6437, 0.75, 0.6063, 0.7313, 0.6063, 0.6781, 0.625, 0.7687, 0.375, 0.7687, 0.3937, 0.7313, 0.6063, 0.7313, 0.125, 0.6875, 0.3563, 0.6875, 0.3563, 0.75, 0.125, 0.75, 0.3937, 0.5719, 0.3937, 0.5187, 0.3937, 0.5187, 0.3937, 0.5719, 0.6063, 0.7313, 0.3937, 0.7313, 0.3937, 0.7313, 0.6063, 0.7313, 0.6063, 0.6781, 0.6063, 0.7313, 0.6063, 0.7313, 0.6063, 0.6781, 0.3937, 0.6781, 0.6063, 0.6781, 0.6063, 0.7313, 0.3937, 0.7313, 0.3937, 0.5187, 0.6063, 0.5187, 0.6063, 0.5187, 0.3937, 0.5187, 0.3937, 0.5719, 0.3937, 0.5187, 0.3937, 0.5187, 0.3937, 0.5719, 0.6063, 0.6781, 0.6063, 0.7313, 0.6063, 0.7313, 0.6063, 0.6781, 0.6063, 0.5984, 0.6063, 0.625, 0.6063, 0.625, 0.6063, 0.5984, 0.3937, 0.6516, 0.3937, 0.625, 0.3937, 0.625, 0.3937, 0.6516, 0.3937, 0.5984, 0.6063, 0.5984, 0.6063, 0.625, 0.3937, 0.625, 0.6063, 0.5984, 0.6063, 0.625, 0.6063, 0.625, 0.6063, 0.5984, 0.3937, 0.6516, 0.3937, 0.625, 0.3937, 0.625, 0.3937, 0.6516, 0.125, 0.5938, 0.3563, 0.5937, 0.3563, 0.625, 0.125, 0.625, 0.6437, 0.5938, 0.6437, 0.625, 0.6063, 0.625, 0.6063, 0.5984, 0.3563, 0.6562, 0.3563, 0.625, 0.3937, 0.625, 0.3937, 0.6516, 0.6437, 0.5938, 0.875, 0.5938, 0.875, 0.625, 0.6437, 0.625, 0.125, 0.6875, 0.125, 0.75, 0.125, 0.75, 0.125, 0.6875, 0.6437, 0.5, 0.875, 0.5, 0.875, 0.5625, 0.6437, 0.5625, 0.6437, 0.5, 0.6437, 0.5625, 0.6063, 0.5719, 0.6063, 0.5187, 0.125, 0.5, 0.3563, 0.5, 0.3563, 0.5625, 0.125, 0.5625, 0.6063, 0.5187, 0.6063, 0.5719, 0.6063, 0.5719, 0.6063, 0.5187, 0.3937, 0.5187, 0.6063, 0.5187, 0.6063, 0.5719, 0.3937, 0.5719, 0.6063, 0.5187, 0.6063, 0.5719, 0.6063, 0.5719, 0.6063, 0.5187, 0.3937, 0.5984, 0.3937, 0.5719, 0.3937, 0.5719, 0.3937, 0.5984, 0.3937, 0.5984, 0.3937, 0.5719, 0.3937, 0.5719, 0.3937, 0.5984, 0.3563, 0.5937, 0.3563, 0.5625, 0.3937, 0.5719, 0.3937, 0.5984, 0.875, 0.75, 0.875, 0.6875, 0.875, 0.6875, 0.875, 0.75, 0.125, 0.5625, 0.125, 0.5938, 0.125, 0.5938, 0.125, 0.5625, 0.3563, 0.75, 0.3563, 0.6875, 0.3937, 0.6781, 0.3937, 0.7313, 0.3937, 0.7313, 0.3937, 0.6781, 0.3937, 0.6781, 0.3937, 0.7313, 0.3937, 0.7313, 0.3937, 0.6781, 0.3937, 0.6781, 0.3937, 0.7313, 0.6063, 0.6516, 0.6063, 0.6781, 0.6063, 0.6781, 0.6063, 0.6516, 0.3937, 0.6516, 0.6063, 0.6516, 0.6063, 0.6781, 0.3937, 0.6781, 0.6063, 0.6516, 0.6063, 0.6781, 0.6063, 0.6781, 0.6063, 0.6516, 0.125, 0.6562, 0.3563, 0.6562, 0.3563, 0.6875, 0.125, 0.6875, 0.6437, 0.6562, 0.6437, 0.6875, 0.6063, 0.6781, 0.6063, 0.6516, 0.6437, 0.6562, 0.875, 0.6562, 0.875, 0.6875, 0.6437, 0.6875, 0.6063, 0.6516, 0.6063, 0.6781, 0.6063, 0.6781, 0.6063, 0.6516, 0.3937, 0.7313, 0.3937, 0.6781, 0.3937, 0.6781, 0.3937, 0.7313, 0.3937, 0.5984, 0.3937, 0.5719, 0.3937, 0.5719, 0.3937, 0.5984, 0.6063, 0.5187, 0.6063, 0.5719, 0.6063, 0.5719, 0.6063, 0.5187, 0.3937, 0.6516, 0.3937, 0.625, 0.3937, 0.625, 0.3937, 0.6516, 0.6063, 0.5984, 0.6063, 0.625, 0.6063, 0.625, 0.6063, 0.5984, 0.6063, 0.6781, 0.6063, 0.7313, 0.6063, 0.7313, 0.6063, 0.6781, 0.6063, 0.7313, 0.3937, 0.7313, 0.3937, 0.7313, 0.6063, 0.7313, 0.3937, 0.5719, 0.3937, 0.5187, 0.3937, 0.5187, 0.3937, 0.5719, 0.3937, 0.5187, 0.6063, 0.5187, 0.6063, 0.5187, 0.3937, 0.5187, 0.3937, 0.6781, 0.3937, 0.6516, 0.3937, 0.6516, 0.3937, 0.6781, 0.6063, 0.625, 0.6063, 0.6516, 0.6063, 0.6516, 0.6063, 0.625, 0.6437, 0.625, 0.875, 0.625, 0.875, 0.6562, 0.6437, 0.6562, 0.6437, 0.625, 0.6437, 0.6562, 0.6063, 0.6516, 0.6063, 0.625, 0.125, 0.625, 0.3563, 0.625, 0.3563, 0.6562, 0.125, 0.6562, 0.6063, 0.625, 0.6063, 0.6516, 0.6063, 0.6516, 0.6063, 0.625, 0.3937, 0.625, 0.6063, 0.625, 0.6063, 0.6516, 0.3937, 0.6516, 0.6063, 0.625, 0.6063, 0.6516, 0.6063, 0.6516, 0.6063, 0.625, 0.125, 0.5938, 0.125, 0.625, 0.125, 0.625, 0.125, 0.5938, 0.3563, 0.6875, 0.3563, 0.6562, 0.3937, 0.6516, 0.3937, 0.6781, 0.3937, 0.6781, 0.3937, 0.6516, 0.3937, 0.6516, 0.3937, 0.6781, 0.3937, 0.6781, 0.3937, 0.6516, 0.3937, 0.6516, 0.3937, 0.6781, 0.6063, 0.5719, 0.6063, 0.5984, 0.6063, 0.5984, 0.6063, 0.5719, 0.3937, 0.625, 0.3937, 0.5984, 0.3937, 0.5984, 0.3937, 0.625, 0.875, 0.6875, 0.875, 0.6562, 0.875, 0.6562, 0.875, 0.6875, 0.3563, 0.625, 0.3563, 0.5937, 0.3937, 0.5984, 0.3937, 0.625, 0.3937, 0.625, 0.3937, 0.5984, 0.3937, 0.5984, 0.3937, 0.625, 0.3937, 0.625, 0.3937, 0.5984, 0.3937, 0.5984, 0.3937, 0.625, 0.6437, 0.5625, 0.875, 0.5625, 0.875, 0.5938, 0.6437, 0.5938, 0.6437, 0.5625, 0.6437, 0.5938, 0.6063, 0.5984, 0.6063, 0.5719, 0.125, 0.5625, 0.3563, 0.5625, 0.3563, 0.5937, 0.125, 0.5938, 0.6063, 0.5719, 0.6063, 0.5984, 0.6063, 0.5984, 0.6063, 0.5719, 0.3937, 0.5719, 0.6063, 0.5719, 0.6063, 0.5984, 0.3937, 0.5984, 0.6063, 0.5719, 0.6063, 0.5984, 0.6063, 0.5984, 0.6063, 0.5719, 0.6063, 0.5719, 0.6063, 0.5984, 0.6063, 0.5984, 0.6063, 0.5719, 0.3937, 0.625, 0.3937, 0.5984, 0.3937, 0.5984, 0.3937, 0.625, 0.3937, 0.6781, 0.3937, 0.6516, 0.3937, 0.6516, 0.3937, 0.6781, 0.6063, 0.6516, 0.6063, 0.6516, 0.6063, 0.6516, 0.6063, 0.6516, 0.6063, 0.6516, 0.6063, 0.6781, 0.6063, 0.6781, 0.6063, 0.6516, 0.3937, 0.7313, 0.3937, 0.6781, 0.3937, 0.6781, 0.3937, 0.7313, 0.3937, 0.5984, 0.3937, 0.5719, 0.3937, 0.5719, 0.3937, 0.5984, 0.6063, 0.5187, 0.6063, 0.5719, 0.6063, 0.5719, 0.6063, 0.5187, 0.3937, 0.6516, 0.3937, 0.625, 0.3937, 0.625, 0.3937, 0.6516, 0.6063, 0.625, 0.6063, 0.5984, 0.6063, 0.5984, 0.6063, 0.625, 0.6063, 0.6781, 0.6063, 0.7313, 0.6063, 0.7313, 0.6063, 0.6781, 0.3937, 0.5719, 0.3937, 0.5187, 0.3937, 0.5187, 0.3937, 0.5719, 0.3937, 0.5187, 0.6063, 0.5187, 0.6063, 0.5187, 0.3937, 0.5187, 0.6063, 0.7313, 0.3937, 0.7313, 0.3937, 0.7313, 0.6063, 0.7313, 0.6063, 0.5719, 0.6063, 0.5984, 0.6063, 0.5984, 0.6063, 0.5719, 0.3937, 0.625, 0.3937, 0.5984, 0.3937, 0.5984, 0.3937, 0.625, 0.3937, 0.6781, 0.3937, 0.6516, 0.3937, 0.6516, 0.3937, 0.6781, 0.6063, 0.625, 0.6063, 0.6516, 0.6063, 0.6516, 0.6063, 0.625, 0.6063, 0.6516, 0.6063, 0.6781, 0.6063, 0.6781, 0.6063, 0.6516, 0.3937, 0.7313, 0.3937, 0.6781, 0.3937, 0.6781, 0.3937, 0.7313, 0.3937, 0.5984, 0.3937, 0.5719, 0.3937, 0.5719, 0.3937, 0.5984, 0.6063, 0.5187, 0.6063, 0.5719, 0.6063, 0.5719, 0.6063, 0.5187, 0.3937, 0.6516, 0.3937, 0.625, 0.3937, 0.625, 0.3937, 0.6516, 0.6063, 0.5984, 0.6063, 0.625, 0.6063, 0.625, 0.6063, 0.5984, 0.6063, 0.6781, 0.6063, 0.7313, 0.6063, 0.7313, 0.6063, 0.6781, 0.6063, 0.7313, 0.3937, 0.7313, 0.3937, 0.7313, 0.6063, 0.7313, 0.3937, 0.5719, 0.3937, 0.5187, 0.3937, 0.5187, 0.3937, 0.5719, 0.3937, 0.5187, 0.6063, 0.5187, 0.6063, 0.5187, 0.3937, 0.5187, 0.6063, 0.625, 0.6063, 0.6516, 0.6063, 0.6516, 0.6063, 0.625, 0.6063, 0.5984, 0.6063, 0.625, 0.6063, 0.625, 0.6063, 0.5984, 0.6063, 0.6516, 0.6063, 0.625, 0.6063, 0.625, 0.6063, 0.6516, 0.6063, 0.625, 0.6063, 0.6516, 0.6063, 0.6516, 0.6063, 0.625, 0.6063, 0.5984, 0.6063, 0.625, 0.6063, 0.625, 0.6063, 0.5984, 0.6063, 0.5984, 0.6063, 0.5984, 0.6063, 0.5984, 0.6063, 0.5984, 0.375, 0.1875, 0.625, 0.1875, 0.625, 0.25, 0.375, 0.25, 0.375, 0.09375, 0.625, 0.09375, 0.625, 0.125, 0.375, 0.125, 0.375, 0.1562, 0.625, 0.1562, 0.625, 0.1875, 0.375, 0.1875, 0.375, 0.0, 0.625, 0.0, 0.625, 0.0625, 0.375, 0.0625, 0.375, 0.0625, 0.625, 0.0625, 0.625, 0.09375, 0.375, 0.09375, 0.375, 0.125, 0.625, 0.125, 0.625, 0.1562, 0.375, 0.1562, 0.375, 1.0, 0.625, 1.0, 0.625, 1.0, 0.375, 1.0, 0.125, 0.5, 0.125, 0.5625, 0.125, 0.5625, 0.125, 0.5, 0.875, 0.5625, 0.875, 0.5, 0.875, 0.5, 0.875, 0.5625, 0.125, 0.6562, 0.125, 0.6875, 0.125, 0.6875, 0.125, 0.6562, 0.125, 0.625, 0.125, 0.6562, 0.125, 0.6562, 0.125, 0.625, 0.625, 0.25, 0.375, 0.25, 0.375, 0.25, 0.625, 0.25, 0.875, 0.5938, 0.875, 0.5625, 0.875, 0.5625, 0.875, 0.5938, 0.875, 0.625, 0.875, 0.5938, 0.875, 0.5938, 0.875, 0.625])
me_cube_002.materials.append(mat_material_001)
me_cube_002.update()
me_cylinder_003 = bpy.data.meshes.new('Cylinder.003')
me_cylinder_003.from_pydata([(0.0, 1.0, -1.0), (-3.285e-08, 0.7419, 1.0), (0.1951, 0.9808, -1.0), (0.1447, 0.7277, 1.0), (0.3827, 0.9239, -1.0), (0.2839, 0.6854, 1.0), (0.5556, 0.8315, -1.0), (0.4122, 0.6169, 1.0), (0.7071, 0.7071, -1.0), (0.5246, 0.5246, 1.0), (0.8315, 0.5556, -1.0), (0.6169, 0.4122, 1.0), (0.9239, 0.3827, -1.0), (0.6854, 0.2839, 1.0), (0.9808, 0.1951, -1.0), (0.7277, 0.1447, 1.0), (1.0, -4.371e-08, -1.0), (0.7419, -3.598e-08, 1.0), (0.9808, -0.1951, -1.0), (0.7277, -0.1447, 1.0), (0.9239, -0.3827, -1.0), (0.6854, -0.2839, 1.0), (0.8315, -0.5556, -1.0), (0.6169, -0.4122, 1.0), (0.7071, -0.7071, -1.0), (0.5246, -0.5246, 1.0), (0.5556, -0.8315, -1.0), (0.4122, -0.6169, 1.0), (0.3827, -0.9239, -1.0), (0.2839, -0.6854, 1.0), (0.1951, -0.9808, -1.0), (0.1447, -0.7277, 1.0), (-8.742e-08, -1.0, -1.0), (-7.196e-08, -0.7419, 1.0), (-0.1951, -0.9808, -1.0), (-0.1447, -0.7277, 1.0), (-0.3827, -0.9239, -1.0), (-0.2839, -0.6854, 1.0), (-0.5556, -0.8315, -1.0), (-0.4122, -0.6169, 1.0), (-0.7071, -0.7071, -1.0), (-0.5246, -0.5246, 1.0), (-0.8315, -0.5556, -1.0), (-0.6169, -0.4122, 1.0), (-0.9239, -0.3827, -1.0), (-0.6854, -0.2839, 1.0), (-0.9808, -0.1951, -1.0), (-0.7277, -0.1447, 1.0), (-1.0, 1.192e-08, -1.0), (-0.7419, 1.192e-08, 1.0), (-0.9808, 0.1951, -1.0), (-0.7277, 0.1447, 1.0), (-0.9239, 0.3827, -1.0), (-0.6854, 0.2839, 1.0), (-0.8315, 0.5556, -1.0), (-0.6169, 0.4122, 1.0), (-0.7071, 0.7071, -1.0), (-0.5246, 0.5246, 1.0), (-0.5556, 0.8315, -1.0), (-0.4122, 0.6169, 1.0), (-0.3827, 0.9239, -1.0), (-0.2839, 0.6854, 1.0), (-0.1951, 0.9808, -1.0), (-0.1447, 0.7277, 1.0), (0.1951, 0.9808, 1.0), (0.0, 1.0, 1.0), (0.3827, 0.9239, 1.0), (0.5556, 0.8315, 1.0), (0.7071, 0.7071, 1.0), (0.8315, 0.5556, 1.0), (0.9239, 0.3827, 1.0), (0.9808, 0.1951, 1.0), (1.0, -4.371e-08, 1.0), (0.9808, -0.1951, 1.0), (0.9239, -0.3827, 1.0), (0.8315, -0.5556, 1.0), (0.7071, -0.7071, 1.0), (0.5556, -0.8315, 1.0), (0.3827, -0.9239, 1.0), (0.1951, -0.9808, 1.0), (-8.742e-08, -1.0, 1.0), (-0.1951, -0.9808, 1.0), (-0.3827, -0.9239, 1.0), (-0.5556, -0.8315, 1.0), (-0.7071, -0.7071, 1.0), (-0.8315, -0.5556, 1.0), (-0.9239, -0.3827, 1.0), (-0.9808, -0.1951, 1.0), (-1.0, 1.192e-08, 1.0), (-0.9808, 0.1951, 1.0), (-0.9239, 0.3827, 1.0), (-0.8315, 0.5556, 1.0), (-0.7071, 0.7071, 1.0), (-0.5556, 0.8315, 1.0), (-0.3827, 0.9239, 1.0), (-0.1951, 0.9808, 1.0), (1.652e-07, 0.7419, 0.1032), (0.1447, 0.7277, 0.1032), (0.2839, 0.6854, 0.1032), (0.4122, 0.6169, 0.1032), (0.5246, 0.5246, 0.1032), (0.6169, 0.4122, 0.1032), (0.6854, 0.2839, 0.1032), (0.7277, 0.1447, 0.1032), (0.7419, -3.598e-08, 0.1032), (0.7277, -0.1447, 0.1032), (0.6854, -0.2839, 0.1032), (0.6169, -0.4122, 0.1032), (0.5246, -0.5246, 0.1032), (0.4122, -0.6169, 0.1032), (0.2839, -0.6854, 0.1032), (0.1447, -0.7277, 0.1032), (1.261e-07, -0.7419, 0.1032), (-0.1447, -0.7277, 0.1032), (-0.2839, -0.6854, 0.1032), (-0.4122, -0.6169, 0.1032), (-0.5246, -0.5246, 0.1032), (-0.6169, -0.4122, 0.1032), (-0.6854, -0.2839, 0.1032), (-0.7277, -0.1447, 0.1032), (-0.7419, 1.192e-08, 0.1032), (-0.7277, 0.1447, 0.1032), (-0.6854, 0.2839, 0.1032), (-0.6169, 0.4122, 0.1032), (-0.5246, 0.5246, 0.1032), (-0.4122, 0.6169, 0.1032), (-0.2839, 0.6854, 0.1032), (-0.1447, 0.7277, 0.1032)], [], [(0, 65, 64, 2), (2, 64, 66, 4), (4, 66, 67, 6), (6, 67, 68, 8), (8, 68, 69, 10), (10, 69, 70, 12), (12, 70, 71, 14), (14, 71, 72, 16), (16, 72, 73, 18), (18, 73, 74, 20), (20, 74, 75, 22), (22, 75, 76, 24), (24, 76, 77, 26), (26, 77, 78, 28), (28, 78, 79, 30), (30, 79, 80, 32), (32, 80, 81, 34), (34, 81, 82, 36), (36, 82, 83, 38), (38, 83, 84, 40), (40, 84, 85, 42), (42, 85, 86, 44), (44, 86, 87, 46), (46, 87, 88, 48), (48, 88, 89, 50), (50, 89, 90, 52), (52, 90, 91, 54), (54, 91, 92, 56), (56, 92, 93, 58), (58, 93, 94, 60), (27, 25, 108, 109), (60, 94, 95, 62), (62, 95, 65, 0), (0, 2, 4, 6, 8, 10, 12, 14, 16, 18, 20, 22, 24, 26, 28, 30, 32, 34, 36, 38, 40, 42, 44, 46, 48, 50, 52, 54, 56, 58, 60, 62), (1, 3, 64, 65), (3, 5, 66, 64), (5, 7, 67, 66), (7, 9, 68, 67), (9, 11, 69, 68), (11, 13, 70, 69), (13, 15, 71, 70), (15, 17, 72, 71), (17, 19, 73, 72), (19, 21, 74, 73), (21, 23, 75, 74), (23, 25, 76, 75), (25, 27, 77, 76), (27, 29, 78, 77), (29, 31, 79, 78), (31, 33, 80, 79), (33, 35, 81, 80), (35, 37, 82, 81), (37, 39, 83, 82), (39, 41, 84, 83), (41, 43, 85, 84), (43, 45, 86, 85), (45, 47, 87, 86), (47, 49, 88, 87), (49, 51, 89, 88), (51, 53, 90, 89), (53, 55, 91, 90), (55, 57, 92, 91), (57, 59, 93, 92), (59, 61, 94, 93), (61, 63, 95, 94), (63, 1, 65, 95), (97, 96, 127, 126, 125, 124, 123, 122, 121, 120, 119, 118, 117, 116, 115, 114, 113, 112, 111, 110, 109, 108, 107, 106, 105, 104, 103, 102, 101, 100, 99, 98), (55, 53, 122, 123), (29, 27, 109, 110), (3, 1, 96, 97), (57, 55, 123, 124), (31, 29, 110, 111), (5, 3, 97, 98), (59, 57, 124, 125), (33, 31, 111, 112), (7, 5, 98, 99), (61, 59, 125, 126), (35, 33, 112, 113), (9, 7, 99, 100), (63, 61, 126, 127), (37, 35, 113, 114), (11, 9, 100, 101), (1, 63, 127, 96), (39, 37, 114, 115), (13, 11, 101, 102), (41, 39, 115, 116), (15, 13, 102, 103), (43, 41, 116, 117), (17, 15, 103, 104), (45, 43, 117, 118), (19, 17, 104, 105), (47, 45, 118, 119), (21, 19, 105, 106), (49, 47, 119, 120), (23, 21, 106, 107), (51, 49, 120, 121), (25, 23, 107, 108), (53, 51, 121, 122)])
_uv = me_cylinder_003.uv_layers.new(name='UVMap')
_uv.uv.foreach_set('vector', [1.0, 0.5, 1.0, 1.0, 0.9688, 1.0, 0.9688, 0.5, 0.9688, 0.5, 0.9688, 1.0, 0.9375, 1.0, 0.9375, 0.5, 0.9375, 0.5, 0.9375, 1.0, 0.9062, 1.0, 0.9062, 0.5, 0.9062, 0.5, 0.9062, 1.0, 0.875, 1.0, 0.875, 0.5, 0.875, 0.5, 0.875, 1.0, 0.8438, 1.0, 0.8438, 0.5, 0.8438, 0.5, 0.8438, 1.0, 0.8125, 1.0, 0.8125, 0.5, 0.8125, 0.5, 0.8125, 1.0, 0.7812, 1.0, 0.7812, 0.5, 0.7812, 0.5, 0.7812, 1.0, 0.75, 1.0, 0.75, 0.5, 0.75, 0.5, 0.75, 1.0, 0.7188, 1.0, 0.7188, 0.5, 0.7188, 0.5, 0.7188, 1.0, 0.6875, 1.0, 0.6875, 0.5, 0.6875, 0.5, 0.6875, 1.0, 0.6562, 1.0, 0.6562, 0.5, 0.6562, 0.5, 0.6562, 1.0, 0.625, 1.0, 0.625, 0.5, 0.625, 0.5, 0.625, 1.0, 0.5938, 1.0, 0.5938, 0.5, 0.5938, 0.5, 0.5938, 1.0, 0.5625, 1.0, 0.5625, 0.5, 0.5625, 0.5, 0.5625, 1.0, 0.5312, 1.0, 0.5312, 0.5, 0.5312, 0.5, 0.5312, 1.0, 0.5, 1.0, 0.5, 0.5, 0.5, 0.5, 0.5, 1.0, 0.4688, 1.0, 0.4688, 0.5, 0.4688, 0.5, 0.4688, 1.0, 0.4375, 1.0, 0.4375, 0.5, 0.4375, 0.5, 0.4375, 1.0, 0.4062, 1.0, 0.4062, 0.5, 0.4062, 0.5, 0.4062, 1.0, 0.375, 1.0, 0.375, 0.5, 0.375, 0.5, 0.375, 1.0, 0.3438, 1.0, 0.3438, 0.5, 0.3438, 0.5, 0.3438, 1.0, 0.3125, 1.0, 0.3125, 0.5, 0.3125, 0.5, 0.3125, 1.0, 0.2812, 1.0, 0.2812, 0.5, 0.2812, 0.5, 0.2812, 1.0, 0.25, 1.0, 0.25, 0.5, 0.25, 0.5, 0.25, 1.0, 0.2188, 1.0, 0.2188, 0.5, 0.2188, 0.5, 0.2188, 1.0, 0.1875, 1.0, 0.1875, 0.5, 0.1875, 0.5, 0.1875, 1.0, 0.1562, 1.0, 0.1562, 0.5, 0.1562, 0.5, 0.1562, 1.0, 0.125, 1.0, 0.125, 0.5, 0.125, 0.5, 0.125, 1.0, 0.09375, 1.0, 0.09375, 0.5, 0.09375, 0.5, 0.09375, 1.0, 0.0625, 1.0, 0.0625, 0.5, 0.3489, 0.102, 0.3759, 0.1241, 0.3759, 0.1241, 0.3489, 0.102, 0.0625, 0.5, 0.0625, 1.0, 0.03125, 1.0, 0.03125, 0.5, 0.03125, 0.5, 0.03125, 1.0, 0.0, 1.0, 0.0, 0.5, 0.75, 0.49, 0.7968, 0.4854, 0.8418, 0.4717, 0.8833, 0.4496, 0.9197, 0.4197, 0.9496, 0.3833, 0.9717, 0.3418, 0.9854, 0.2968, 0.99, 0.25, 0.9854, 0.2032, 0.9717, 0.1582, 0.9496, 0.1167, 0.9197, 0.08029, 0.8833, 0.05045, 0.8418, 0.02827, 0.7968, 0.01461, 0.75, 0.01, 0.7032, 0.01461, 0.6582, 0.02827, 0.6167, 0.05045, 0.5803, 0.08029, 0.5504, 0.1167, 0.5283, 0.1582, 0.5146, 0.2032, 0.51, 0.25, 0.5146, 0.2968, 0.5283, 0.3418, 0.5504, 0.3833, 0.5803, 0.4197, 0.6167, 0.4496, 0.6582, 0.4717, 0.7032, 0.4854, 0.25, 0.4281, 0.2847, 0.4246, 0.2968, 0.4854, 0.25, 0.49, 0.2847, 0.4246, 0.3181, 0.4145, 0.3418, 0.4717, 0.2968, 0.4854, 0.3181, 0.4145, 0.3489, 0.398, 0.3833, 0.4496, 0.3418, 0.4717, 0.3489, 0.398, 0.3759, 0.3759, 0.4197, 0.4197, 0.3833, 0.4496, 0.3759, 0.3759, 0.398, 0.3489, 0.4496, 0.3833, 0.4197, 0.4197, 0.398, 0.3489, 0.4145, 0.3181, 0.4717, 0.3418, 0.4496, 0.3833, 0.4145, 0.3181, 0.4246, 0.2847, 0.4854, 0.2968, 0.4717, 0.3418, 0.4246, 0.2847, 0.4281, 0.25, 0.49, 0.25, 0.4854, 0.2968, 0.4281, 0.25, 0.4246, 0.2153, 0.4854, 0.2032, 0.49, 0.25, 0.4246, 0.2153, 0.4145, 0.1819, 0.4717, 0.1582, 0.4854, 0.2032, 0.4145, 0.1819, 0.398, 0.1511, 0.4496, 0.1167, 0.4717, 0.1582, 0.398, 0.1511, 0.3759, 0.1241, 0.4197, 0.08029, 0.4496, 0.1167, 0.3759, 0.1241, 0.3489, 0.102, 0.3833, 0.05045, 0.4197, 0.08029, 0.3489, 0.102, 0.3181, 0.0855, 0.3418, 0.02827, 0.3833, 0.05045, 0.3181, 0.0855, 0.2847, 0.07536, 0.2968, 0.01461, 0.3418, 0.02827, 0.2847, 0.07536, 0.25, 0.07194, 0.25, 0.01, 0.2968, 0.01461, 0.25, 0.07194, 0.2153, 0.07536, 0.2032, 0.01461, 0.25, 0.01, 0.2153, 0.07536, 0.1819, 0.0855, 0.1582, 0.02827, 0.2032, 0.01461, 0.1819, 0.0855, 0.1511, 0.102, 0.1167, 0.05045, 0.1582, 0.02827, 0.1511, 0.102, 0.1241, 0.1241, 0.08029, 0.08029, 0.1167, 0.05045, 0.1241, 0.1241, 0.102, 0.1511, 0.05045, 0.1167, 0.08029, 0.08029, 0.102, 0.1511, 0.0855, 0.1819, 0.02827, 0.1582, 0.05045, 0.1167, 0.0855, 0.1819, 0.07536, 0.2153, 0.01461, 0.2032, 0.02827, 0.1582, 0.07536, 0.2153, 0.07194, 0.25, 0.01, 0.25, 0.01461, 0.2032, 0.07194, 0.25, 0.07536, 0.2847, 0.01461, 0.2968, 0.01, 0.25, 0.07536, 0.2847, 0.0855, 0.3181, 0.02827, 0.3418, 0.01461, 0.2968, 0.0855, 0.3181, 0.102, 0.3489, 0.05045, 0.3833, 0.02827, 0.3418, 0.102, 0.3489, 0.1241, 0.3759, 0.08029, 0.4197, 0.05045, 0.3833, 0.1241, 0.3759, 0.1511, 0.398, 0.1167, 0.4496, 0.08029, 0.4197, 0.1511, 0.398, 0.1819, 0.4145, 0.1582, 0.4717, 0.1167, 0.4496, 0.1819, 0.4145, 0.2153, 0.4246, 0.2032, 0.4854, 0.1582, 0.4717, 0.2153, 0.4246, 0.25, 0.4281, 0.25, 0.49, 0.2032, 0.4854, 0.2847, 0.4246, 0.25, 0.4281, 0.2153, 0.4246, 0.1819, 0.4145, 0.1511, 0.398, 0.1241, 0.3759, 0.102, 0.3489, 0.0855, 0.3181, 0.07536, 0.2847, 0.07194, 0.25, 0.07536, 0.2153, 0.0855, 0.1819, 0.102, 0.1511, 0.1241, 0.1241, 0.1511, 0.102, 0.1819, 0.0855, 0.2153, 0.07536, 0.25, 0.07194, 0.2847, 0.07536, 0.3181, 0.0855, 0.3489, 0.102, 0.3759, 0.1241, 0.398, 0.1511, 0.4145, 0.1819, 0.4246, 0.2153, 0.4281, 0.25, 0.4246, 0.2847, 0.4145, 0.3181, 0.398, 0.3489, 0.3759, 0.3759, 0.3489, 0.398, 0.3181, 0.4145, 0.102, 0.3489, 0.0855, 0.3181, 0.0855, 0.3181, 0.102, 0.3489, 0.3181, 0.0855, 0.3489, 0.102, 0.3489, 0.102, 0.3181, 0.0855, 0.2847, 0.4246, 0.25, 0.4281, 0.25, 0.4281, 0.2847, 0.4246, 0.1241, 0.3759, 0.102, 0.3489, 0.102, 0.3489, 0.1241, 0.3759, 0.2847, 0.07536, 0.3181, 0.0855, 0.3181, 0.0855, 0.2847, 0.07536, 0.3181, 0.4145, 0.2847, 0.4246, 0.2847, 0.4246, 0.3181, 0.4145, 0.1511, 0.398, 0.1241, 0.3759, 0.1241, 0.3759, 0.1511, 0.398, 0.25, 0.07194, 0.2847, 0.07536, 0.2847, 0.07536, 0.25, 0.07194, 0.3489, 0.398, 0.3181, 0.4145, 0.3181, 0.4145, 0.3489, 0.398, 0.1819, 0.4145, 0.1511, 0.398, 0.1511, 0.398, 0.1819, 0.4145, 0.2153, 0.07536, 0.25, 0.07194, 0.25, 0.07194, 0.2153, 0.07536, 0.3759, 0.3759, 0.3489, 0.398, 0.3489, 0.398, 0.3759, 0.3759, 0.2153, 0.4246, 0.1819, 0.4145, 0.1819, 0.4145, 0.2153, 0.4246, 0.1819, 0.0855, 0.2153, 0.07536, 0.2153, 0.07536, 0.1819, 0.0855, 0.398, 0.3489, 0.3759, 0.3759, 0.3759, 0.3759, 0.398, 0.3489, 0.25, 0.4281, 0.2153, 0.4246, 0.2153, 0.4246, 0.25, 0.4281, 0.1511, 0.102, 0.1819, 0.0855, 0.1819, 0.0855, 0.1511, 0.102, 0.4145, 0.3181, 0.398, 0.3489, 0.398, 0.3489, 0.4145, 0.3181, 0.1241, 0.1241, 0.1511, 0.102, 0.1511, 0.102, 0.1241, 0.1241, 0.4246, 0.2847, 0.4145, 0.3181, 0.4145, 0.3181, 0.4246, 0.2847, 0.102, 0.1511, 0.1241, 0.1241, 0.1241, 0.1241, 0.102, 0.1511, 0.4281, 0.25, 0.4246, 0.2847, 0.4246, 0.2847, 0.4281, 0.25, 0.0855, 0.1819, 0.102, 0.1511, 0.102, 0.1511, 0.0855, 0.1819, 0.4246, 0.2153, 0.4281, 0.25, 0.4281, 0.25, 0.4246, 0.2153, 0.07536, 0.2153, 0.0855, 0.1819, 0.0855, 0.1819, 0.07536, 0.2153, 0.4145, 0.1819, 0.4246, 0.2153, 0.4246, 0.2153, 0.4145, 0.1819, 0.07194, 0.25, 0.07536, 0.2153, 0.07536, 0.2153, 0.07194, 0.25, 0.398, 0.1511, 0.4145, 0.1819, 0.4145, 0.1819, 0.398, 0.1511, 0.07536, 0.2847, 0.07194, 0.25, 0.07194, 0.25, 0.07536, 0.2847, 0.3759, 0.1241, 0.398, 0.1511, 0.398, 0.1511, 0.3759, 0.1241, 0.0855, 0.3181, 0.07536, 0.2847, 0.07536, 0.2847, 0.0855, 0.3181])
me_cylinder_003.materials.append(mat_material_002)
me_cylinder_003.update()
me_cube_003 = bpy.data.meshes.new('Cube.003')
me_cube_003.from_pydata([(-2.187, -1.0, -1.0), (0.187, -1.0, 1.0), (-2.187, 1.0, -1.0), (0.187, 1.0, 1.0), (-0.187, -1.0, -1.0), (2.187, -1.0, 1.0), (-0.187, 1.0, -1.0), (2.187, 1.0, 1.0)], [], [(0, 1, 3, 2), (2, 3, 7, 6), (6, 7, 5, 4), (4, 5, 1, 0), (2, 6, 4, 0), (7, 3, 1, 5)])
_uv = me_cube_003.uv_layers.new(name='UVMap')
_uv.uv.foreach_set('vector', [0.375, 0.0, 0.625, 0.0, 0.625, 0.25, 0.375, 0.25, 0.375, 0.25, 0.625, 0.25, 0.625, 0.5, 0.375, 0.5, 0.375, 0.5, 0.625, 0.5, 0.625, 0.75, 0.375, 0.75, 0.375, 0.75, 0.625, 0.75, 0.625, 1.0, 0.375, 1.0, 0.125, 0.5, 0.375, 0.5, 0.375, 0.75, 0.125, 0.75, 0.625, 0.5, 0.875, 0.5, 0.875, 0.75, 0.625, 0.75])
me_cube_003.materials.append(mat_material_004)
me_cube_003.update()

# ---- objects
ob_cylinder = bpy.data.objects.new('Cylinder', me_cylinder_002)
ob_cube = bpy.data.objects.new('Cube', me_cube_002)
ob_cylinder_001 = bpy.data.objects.new('Cylinder.001', me_cylinder_003)
ob_cube_001 = bpy.data.objects.new('Cube.001', me_cube_003)

# ---- transforms, parenting, visibility, modifiers, constraints
ob_cylinder.location = (0.2726, 0.0, -0.1669)
ob_cylinder.rotation_euler = (0.0, 1.571, 0.0)
ob_cube.location = (-1.588, 0.0, 1.686)
ob_cube.scale = (2.737, 0.6309, 0.6309)
ob_cylinder_001.location = (1.389, 0.0, 1.673)
ob_cylinder_001.rotation_euler = (0.0, 1.571, 0.0)
ob_cylinder_001.scale = (0.5016, 0.5016, 1.033)
ob_cube_001.location = (-4.151, 0.0, 0.0)
ob_cube_001.scale = (0.5149, 0.2967, 1.0)

# ---- collection membership
col_collection.objects.link(ob_cylinder)
col_collection.objects.link(ob_cube)
col_collection.objects.link(ob_cylinder_001)
col_collection.objects.link(ob_cube_001)

# ---- scene / render settings (as saved in the file)
scene.frame_start = 1; scene.frame_end = 250; scene.frame_set(1)
scene.render.engine = 'BLENDER_EEVEE_NEXT'
scene.cycles.sampling_pattern = 'TABULATED_SOBOL'
scene.cycles.use_light_tree = False
scene.view_settings.view_transform = 'Filmic'
bpy.context.view_layer.update()

# ---- added for rendering (the .blend has no active camera and no usable light): camera, sun
cam_auto = bpy.data.cameras.new('AutoCamera')
cam_auto.lens = 50.0
cam_auto.sensor_width = 36.0
cam_auto.clip_end = 1000.0
ob_auto_camera = bpy.data.objects.new('AutoCamera', cam_auto)
scene.collection.objects.link(ob_auto_camera)
ob_auto_camera.location = (6.84486, -9.92634, 7.49886)
ob_auto_camera.rotation_euler = (1.09748, -7.21219e-08, 0.694738)
scene.camera = ob_auto_camera
light_auto_sun = bpy.data.lights.new('AutoSun', 'SUN')
light_auto_sun.energy = 3.0
light_auto_sun.angle = 0.0523599
ob_auto_sun = bpy.data.objects.new('AutoSun', light_auto_sun)
scene.collection.objects.link(ob_auto_sun)
ob_auto_sun.rotation_euler = (0.872665, 0.174533, 0.523599)
bpy.context.view_layer.update()
